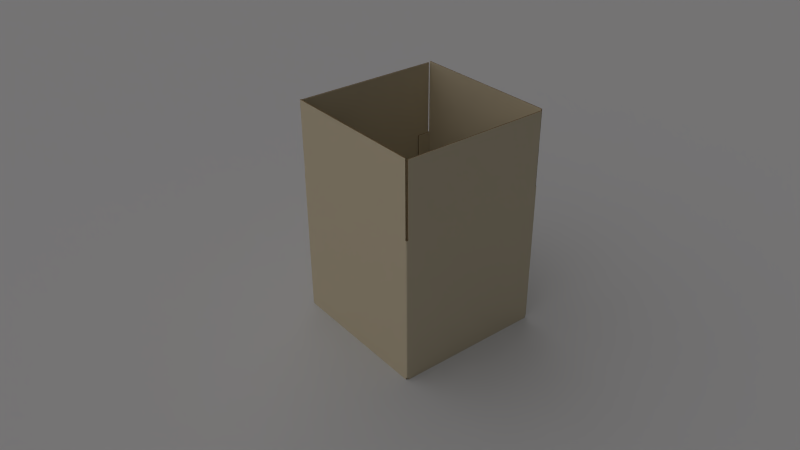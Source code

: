 # Source: Cardboard.blend  (saved by Blender 2.78.0; exported with 4.5.12 LTS)
import bpy
from mathutils import Matrix  # noqa: F401  (used for matrix-valued properties, if any)

bpy.ops.wm.read_factory_settings(use_empty=True)
scene = bpy.context.scene
scene.name = 'Scene'

# ---- collections
col_collection_1 = bpy.data.collections.new('Collection 1'); scene.collection.children.link(col_collection_1)
col_collection_2 = bpy.data.collections.new('Collection 2'); scene.collection.children.link(col_collection_2)
col_collection_3 = bpy.data.collections.new('Collection 3'); scene.collection.children.link(col_collection_3)
col_collection_20 = bpy.data.collections.new('Collection 20'); scene.collection.children.link(col_collection_20)
col_collection_20.hide_render = True
col_collection_20.hide_viewport = True

# ---- materials (node trees are filled in below, after node groups)
mat_cardboard_flat = bpy.data.materials.new('Cardboard Flat')
mat_cardboard_flat.alpha_threshold = 0.0
mat_cardboard_flat.use_transparent_shadow = False
mat_cardboard_flat.diffuse_color = (0.6267, 0.5621, 0.4136, 1.0)
mat_cardboard_flat.specular_color = (0.9811, 1.0, 0.9859)
mat_cardboard_flat.roughness = 0.5
mat_cardboard_flat.specular_intensity = 0.15
mat_cardboard_flat.line_color = (0.0, 0.0, 0.0, 1.0)
mat_cardboard_rim = bpy.data.materials.new('Cardboard Rim')
mat_cardboard_rim.alpha_threshold = 0.0
mat_cardboard_rim.use_transparent_shadow = False
mat_cardboard_rim.diffuse_color = (0.2395, 0.1693, 0.08889, 1.0)
mat_cardboard_rim.specular_color = (0.9811, 1.0, 0.9859)
mat_cardboard_rim.roughness = 0.5
mat_cardboard_rim.specular_intensity = 0.15
mat_cardboard_rim.line_color = (0.0, 0.0, 0.0, 1.0)
mat_material = bpy.data.materials.new('Material')
mat_material.alpha_threshold = 0.0
mat_material.use_transparent_shadow = False
mat_material.diffuse_color = (0.6764, 0.708, 0.7484, 1.0)
mat_material.roughness = 0.5
mat_material.specular_intensity = 0.09836
mat_material.line_color = (0.0, 0.0, 0.0, 1.0)
mat_wire = bpy.data.materials.new('Wire')
mat_wire.alpha_threshold = 0.0
mat_wire.use_transparent_shadow = False
mat_wire.preview_render_type = 'SHADERBALL'
mat_wire.diffuse_color = (0.0, 0.6201, 0.8, 1.0)
mat_wire.roughness = 0.5
mat_wire.specular_intensity = 0.0
mat_wire.line_color = (0.0, 0.0, 0.0, 1.0)

# ---- material node trees

# ---- world
world_world = bpy.data.worlds.new('World'); scene.world = world_world
world_world.color = (0.05088, 0.05088, 0.05088)
world_world.use_sun_shadow = False
world_world.sun_shadow_jitter_overblur = 0.0
world_world.cycles.sampling_method = 'NONE'
world_world.cycles.sample_map_resolution = 256

# ---- cameras
cam_camera = bpy.data.cameras.new('Camera')
cam_camera.clip_end = 100.0
cam_camera.lens = 35.0
cam_camera.sensor_width = 32.0
cam_camera.sensor_height = 18.0
cam_camera.dof.focus_distance = 0.0
cam_camera.dof.aperture_fstop = 128.0

# ---- lights
light_sun = bpy.data.lights.new('Sun', 'SUN')
light_sun.color = (1.0, 0.9211, 0.8687)
light_sun.transmission_factor = 0.0
light_sun.angle = 2.942
light_sun.energy = 1.0
light_sun.shadow_buffer_clip_start = 0.5
light_sun.shadow_soft_size = 10.0
light_sun.shadow_cascade_max_distance = 1000.0
light_sun.cycles.use_multiple_importance_sampling = False

# ---- meshes
me_cube_000 = bpy.data.meshes.new('Cube.000')
me_cube_000.from_pydata([(-1.983, 2.0, 5.942), (-2.017, 2.0, 5.942), (-2.017, -2.0, 3.983), (-1.983, 2.0, 3.983), (-2.017, 2.0, 3.983), (-1.983, -2.0, 3.983), (-2.017, -2.0, 5.942), (-1.983, -2.0, 5.942), (-2.017, -2.0, 4.0), (-1.983, -2.0, 4.0), (-1.983, -2.0, 3.934), (-2.017, -2.0, 3.934), (-2.017, 2.0, 4.0), (-1.983, 2.0, 4.0), (-1.983, 2.0, 3.934), (-2.017, 2.0, 3.934), (-1.983, -2.036, 3.934), (-2.011, -2.028, 3.934), (-1.983, 2.036, 3.934), (-2.008, 2.027, 3.934), (2.017, -2.0, 3.966), (2.017, 1.997, 5.942), (1.983, 1.997, 5.942), (1.983, -2.0, 3.983), (2.017, 1.997, 3.983), (1.983, 1.997, 3.983), (2.017, -2.0, 3.983), (1.983, -2.0, 5.942), (2.017, -2.0, 5.942), (1.983, -2.0, 4.0), (2.017, -2.0, 4.0), (2.017, -2.0, 3.934), (1.983, -2.0, 3.934), (1.983, 1.997, 4.0), (2.017, 1.997, 4.0), (2.017, 1.997, 3.934), (1.983, 1.997, 3.934), (2.006, -2.026, 3.934), (1.983, -2.036, 3.934), (1.983, 1.96, 5.942), (2.017, 1.96, 5.942), (1.983, 1.96, 4.0), (2.017, 1.96, 3.983), (2.017, 1.96, 4.0), (2.017, 1.96, 3.934), (1.983, 1.96, 3.983), (1.983, 1.96, 3.934), (1.983, 1.997, 3.966), (2.017, 1.997, 3.966), (1.983, -2.0, 3.966), (-1.965, -2.0, 5.912), (-1.965, -2.036, 5.912), (1.965, -2.036, 3.966), (1.965, -2.0, 3.966), (1.965, -2.0, 5.912), (1.965, -2.036, 5.912), (1.965, -2.036, 3.95), (1.965, -2.0, 3.95), (-2.017, 2.0, 3.966), (-1.983, -2.0, 3.966), (-1.965, -2.0, 3.966), (-1.965, -2.036, 3.966), (-2.017, -2.0, 3.966), (-1.983, 2.0, 3.966), (-1.965, -2.036, 3.95), (-1.965, -2.0, 3.95), (2.017, 1.96, 3.966), (1.983, 1.96, 3.966), (1.601, 1.997, 3.934), (1.601, 1.96, 3.934), (1.982, 2.0, 3.934), (1.982, 2.036, 3.934), (-1.966, 2.0, 3.951), (-1.966, 2.036, 3.951), (1.965, 2.0, 3.951), (1.965, 2.036, 3.951), (-1.966, 2.0, 3.967), (-1.966, 2.036, 3.967), (1.965, 2.0, 3.967), (1.965, 2.036, 3.967), (-1.966, 2.0, 5.91), (-1.966, 2.036, 5.91), (1.965, 2.0, 5.91), (1.965, 2.036, 5.91), (-2.017, 2.0, 3.991), (-1.983, 2.0, 3.991), (-1.983, -2.0, 3.991), (-2.017, -2.0, 3.991), (-1.983, -2.0, 3.975), (-2.017, 2.0, 3.975), (-1.983, 2.0, 3.975), (-2.017, -2.0, 3.975), (1.965, -2.0, 3.958), (1.965, -2.036, 3.958), (-1.965, -2.036, 3.958), (-1.965, -2.0, 3.958), (1.974, -2.036, 3.942), (-1.974, -2.036, 3.942), (1.974, -2.0, 3.942), (-1.974, -2.0, 3.942), (1.983, 1.997, 3.991), (2.017, 1.997, 3.991), (2.017, -2.0, 3.991), (1.983, -2.0, 3.991), (2.017, 1.96, 3.991), (1.983, 1.96, 3.991), (1.965, 2.036, 3.959), (1.965, 2.0, 3.959), (1.974, 2.0, 3.943), (-1.974, 2.0, 3.943), (-1.966, 2.036, 3.959), (-1.966, 2.0, 3.959), (-1.974, 2.036, 3.943), (1.974, 2.036, 3.943), (1.983, 1.96, 3.975), (2.017, 1.96, 3.975), (2.017, -2.0, 3.975), (1.983, 1.997, 3.975), (2.017, 1.997, 3.975), (1.983, -2.0, 3.975), (-1.983, 2.0, 0.06634), (1.983, -2.036, 0.06634), (-1.983, 2.036, 0.06634), (1.983, 1.997, 0.06634), (2.017, 1.96, 0.06634), (1.601, 1.997, 0.06634), (-1.983, 2.0, -1.942), (-2.017, 2.0, -1.942), (-2.017, -2.0, 0.01724), (-1.983, 2.0, 0.01724), (-2.017, 2.0, 0.01724), (-1.983, -2.0, 0.01724), (-2.017, -2.0, -1.942), (-1.983, -2.0, -1.942), (-2.017, -2.0, 0.0005922), (-1.983, -2.0, 0.0005922), (-1.983, -2.0, 0.06634), (-2.017, 2.0, 0.0005922), (-1.983, 2.0, 0.0005922), (-1.983, -2.036, 0.06634), (-2.011, -2.028, 0.06634), (-2.008, 2.027, 0.06634), (2.017, -2.0, 0.03393), (2.017, 1.997, -1.942), (1.983, 1.997, -1.942), (1.983, -2.0, 0.01724), (2.017, 1.997, 0.01724), (1.983, 1.997, 0.01724), (2.017, -2.0, 0.01724), (1.983, -2.0, -1.942), (2.017, -2.0, -1.942), (1.983, -2.0, 0.0005922), (2.017, -2.0, 0.0005922), (2.017, -2.0, 0.06634), (1.983, -2.0, 0.06634), (1.983, 1.997, 0.0005922), (2.017, 1.997, 0.0005922), (2.017, 1.997, 0.06634), (2.006, -2.026, 0.06634), (1.983, 1.96, -1.942), (2.017, 1.96, -1.942), (1.983, 1.96, 0.0005922), (2.017, 1.96, 0.01724), (2.017, 1.96, 0.0005922), (1.983, 1.96, 0.01724), (1.983, 1.96, 0.06634), (1.983, 1.997, 0.03393), (2.017, 1.997, 0.03393), (1.983, -2.0, 0.03393), (-1.965, -2.0, -1.911), (-1.965, -2.036, -1.911), (1.965, -2.036, 0.03401), (1.965, -2.0, 0.03401), (1.965, -2.0, -1.911), (1.965, -2.036, -1.911), (1.965, -2.036, 0.05001), (1.965, -2.0, 0.05001), (-2.017, 2.0, 0.03393), (-1.983, -2.0, 0.03393), (-1.965, -2.0, 0.03401), (-1.965, -2.036, 0.03401), (-2.017, -2.0, 0.03393), (-1.983, 2.0, 0.03393), (-1.965, -2.036, 0.05001), (-1.965, -2.0, 0.05001), (2.017, 1.96, 0.03393), (1.983, 1.96, 0.03393), (1.982, 2.0, 0.06634), (-1.966, 2.0, 0.04942), (-1.966, 2.036, 0.04942), (1.965, 2.0, 0.04942), (1.965, 2.036, 0.04942), (-1.966, 2.0, 0.03386), (-1.966, 2.036, 0.03386), (1.965, 2.0, 0.03386), (1.965, 2.036, 0.03386), (-1.966, 2.0, -1.91), (-1.966, 2.036, -1.91), (1.965, 2.0, -1.91), (1.965, 2.036, -1.91), (-2.017, 2.0, 0.008914), (-1.983, 2.0, 0.008914), (-1.983, -2.0, 0.008914), (-2.017, -2.0, 0.008914), (-1.983, -2.0, 0.02558), (-2.017, 2.0, 0.02558), (-1.983, 2.0, 0.02558), (-2.017, -2.0, 0.02558), (1.965, -2.0, 0.04201), (1.965, -2.036, 0.04201), (-1.965, -2.036, 0.04201), (-1.965, -2.0, 0.04201), (1.974, -2.036, 0.05818), (-1.974, -2.036, 0.05818), (1.974, -2.0, 0.05818), (-1.974, -2.0, 0.05818), (1.983, 1.997, 0.008914), (2.017, 1.997, 0.008914), (2.017, -2.0, 0.008914), (1.983, -2.0, 0.008914), (2.017, 1.96, 0.008914), (1.983, 1.96, 0.008914), (1.965, 2.036, 0.04164), (1.965, 2.0, 0.04164), (1.974, 2.0, 0.05788), (-1.974, 2.0, 0.05788), (-1.966, 2.036, 0.04164), (-1.966, 2.0, 0.04164), (-1.974, 2.036, 0.05788), (1.974, 2.036, 0.05788), (1.983, 1.96, 0.02558), (2.017, 1.96, 0.02558), (2.017, -2.0, 0.02558), (1.983, 1.997, 0.02558), (2.017, 1.997, 0.02558), (1.983, -2.0, 0.02558), (1.982, 2.036, 0.06634), (-2.017, 2.0, 0.06634), (-2.017, -2.0, 0.06634), (1.601, 1.96, 0.06634)], [], [(86, 5, 3, 85), (13, 12, 1, 0), (10, 59, 63, 14), (8, 6, 1, 12), (0, 1, 6, 7), (9, 7, 6, 8), (86, 9, 8, 87), (63, 58, 15, 14), (85, 84, 12, 13), (112, 113, 75, 73), (59, 10, 11, 62), (84, 4, 2, 87), (89, 4, 2, 91), (88, 5, 3, 90), (13, 0, 7, 9), (11, 10, 16, 17), (19, 18, 14, 15), (104, 42, 24, 101), (34, 33, 22, 21), (41, 39, 22, 33), (40, 39, 27, 28), (30, 28, 27, 29), (102, 30, 29, 103), (48, 47, 36, 35), (101, 100, 33, 34), (20, 31, 32, 49), (105, 45, 23, 103), (114, 45, 23, 119), (115, 42, 24, 118), (43, 40, 28, 30), (32, 31, 37, 38), (92, 95, 65, 57), (102, 26, 42, 104), (29, 27, 39, 41), (21, 22, 39, 40), (100, 25, 45, 105), (117, 25, 45, 114), (116, 26, 42, 115), (34, 21, 40, 43), (98, 99, 10, 32), (96, 98, 32, 38), (88, 59, 62, 91), (31, 20, 66, 44), (36, 47, 67, 46), (44, 66, 48, 35), (90, 89, 58, 63), (46, 67, 49, 32), (116, 20, 49, 119), (118, 117, 47, 48), (97, 96, 38, 16), (94, 95, 60, 61), (94, 93, 56, 64), (55, 54, 53, 52), (15, 58, 62, 11), (97, 99, 65, 64), (93, 92, 57, 56), (51, 50, 54, 55), (61, 60, 50, 51), (54, 50, 60, 53), (51, 55, 52, 61), (69, 68, 36, 46), (111, 110, 77, 76), (108, 109, 72, 74), (109, 112, 73, 72), (108, 113, 71, 70), (78, 76, 80, 82), (107, 106, 75, 74), (110, 106, 79, 77), (107, 111, 76, 78), (80, 81, 83, 82), (76, 77, 81, 80), (82, 83, 79, 78), (77, 79, 83, 81), (9, 86, 85, 13), (5, 86, 87, 2), (3, 4, 84, 85), (12, 84, 87, 8), (5, 88, 91, 2), (58, 89, 91, 62), (59, 88, 90, 63), (3, 4, 89, 90), (53, 60, 95, 92), (64, 65, 95, 94), (61, 52, 93, 94), (52, 53, 92, 93), (56, 57, 98, 96), (57, 65, 99, 98), (64, 56, 96, 97), (16, 10, 99, 97), (43, 104, 101, 34), (26, 102, 103, 23), (24, 25, 100, 101), (41, 105, 103, 29), (30, 102, 104, 43), (33, 100, 105, 41), (47, 117, 114, 67), (73, 75, 106, 110), (78, 79, 106, 107), (24, 25, 117, 118), (20, 116, 115, 66), (26, 116, 119, 23), (72, 73, 110, 111), (66, 115, 118, 48), (67, 114, 119, 49), (74, 72, 111, 107), (70, 14, 109, 108), (74, 75, 113, 108), (14, 18, 112, 109), (18, 71, 113, 112), (35, 157, 124, 44), (10, 136, 154, 32), (37, 158, 121, 38), (187, 120, 225, 224), (16, 139, 140, 17), (136, 178, 182, 120), (70, 187, 120, 14), (141, 122, 120, 237), (68, 125, 123, 36), (154, 153, 158, 121), (182, 177, 237, 120), (38, 121, 139, 16), (153, 142, 185, 124), (71, 236, 187, 70), (239, 69, 46, 165), (202, 131, 129, 201), (138, 137, 127, 126), (134, 132, 127, 137), (126, 127, 132, 133), (135, 133, 132, 134), (202, 135, 134, 203), (201, 200, 137, 138), (228, 229, 191, 189), (200, 130, 128, 203), (205, 130, 128, 207), (204, 131, 129, 206), (138, 126, 133, 135), (220, 162, 146, 217), (156, 155, 144, 143), (161, 159, 144, 155), (160, 159, 149, 150), (152, 150, 149, 151), (218, 152, 151, 219), (217, 216, 155, 156), (142, 153, 154, 168), (221, 164, 145, 219), (230, 164, 145, 235), (231, 162, 146, 234), (163, 160, 150, 152), (208, 211, 184, 176), (218, 148, 162, 220), (151, 149, 159, 161), (143, 144, 159, 160), (216, 147, 164, 221), (233, 147, 164, 230), (232, 148, 162, 231), (156, 143, 160, 163), (214, 215, 136, 154), (204, 178, 181, 207), (206, 205, 177, 182), (165, 186, 168, 154), (232, 142, 168, 235), (234, 233, 166, 167), (210, 211, 179, 180), (210, 209, 175, 183), (174, 173, 172, 171), (213, 215, 184, 183), (209, 208, 176, 175), (170, 169, 173, 174), (180, 179, 169, 170), (173, 169, 179, 172), (170, 174, 171, 180), (227, 226, 193, 192), (224, 225, 188, 190), (225, 228, 189, 188), (194, 192, 196, 198), (223, 222, 191, 190), (226, 222, 195, 193), (223, 227, 192, 194), (196, 197, 199, 198), (192, 193, 197, 196), (198, 199, 195, 194), (193, 195, 199, 197), (135, 202, 201, 138), (131, 202, 203, 128), (129, 130, 200, 201), (137, 200, 203, 134), (131, 204, 207, 128), (177, 205, 207, 181), (178, 204, 206, 182), (129, 130, 205, 206), (172, 179, 211, 208), (183, 184, 211, 210), (180, 171, 209, 210), (171, 172, 208, 209), (175, 176, 214, 212), (176, 184, 215, 214), (183, 175, 212, 213), (139, 136, 215, 213), (163, 220, 217, 156), (148, 218, 219, 145), (146, 147, 216, 217), (161, 221, 219, 151), (152, 218, 220, 163), (155, 216, 221, 161), (166, 233, 230, 186), (189, 191, 222, 226), (194, 195, 222, 223), (146, 147, 233, 234), (142, 232, 231, 185), (148, 232, 235, 145), (188, 189, 226, 227), (185, 231, 234, 167), (186, 230, 235, 168), (190, 188, 227, 223), (190, 191, 229, 224), (44, 124, 153, 31), (15, 237, 141, 19), (239, 125, 123, 165), (31, 153, 158, 37), (120, 122, 228, 225), (35, 36, 123, 157), (178, 136, 238, 181), (213, 212, 121, 139), (123, 166, 186, 165), (32, 154, 165, 46), (11, 238, 237, 15), (69, 239, 125, 68), (18, 122, 236, 71), (212, 214, 154, 121), (167, 166, 123, 157), (18, 19, 141, 122), (238, 136, 139, 140), (224, 229, 236, 187), (122, 236, 229, 228), (14, 120, 136, 10), (124, 185, 167, 157), (17, 140, 238, 11), (237, 177, 181, 238)])
me_cube_000.polygons.foreach_set('material_index', [0, 1, 0, 0, 1, 1, 1, 1, 1, 0, 1, 0, 0, 0, 0, 1, 1, 0, 1, 0, 1, 1, 1, 1, 1, 1, 0, 0, 0, 0, 1, 0, 0, 0, 1, 0, 0, 0, 0, 0, 1, 1, 0, 0, 0, 1, 0, 1, 1, 0, 1, 0, 1, 0, 1, 1, 1, 1, 0, 0, 1, 1, 0, 1, 1, 0, 1, 0, 0, 1, 1, 1, 0, 0, 1, 1, 0, 1, 0, 0, 1, 0, 1, 0, 1, 1, 0, 0, 1, 0, 1, 1, 0, 0, 0, 0, 0, 1, 1, 0, 1, 1, 0, 0, 0, 0, 1, 1, 0, 0, 0, 0, 0, 0, 0, 0, 1, 0, 1, 1, 0, 0, 1, 0, 0, 1, 0, 1, 1, 1, 1, 0, 0, 0, 0, 0, 0, 1, 0, 1, 1, 1, 1, 1, 0, 0, 0, 0, 0, 0, 0, 1, 0, 0, 0, 0, 0, 1, 1, 0, 1, 1, 1, 0, 1, 1, 1, 1, 1, 0, 0, 1, 0, 1, 0, 1, 0, 0, 1, 1, 1, 0, 0, 1, 1, 0, 1, 0, 0, 1, 0, 1, 0, 1, 1, 0, 0, 1, 0, 1, 1, 0, 0, 0, 0, 0, 1, 1, 0, 1, 1, 0, 0, 0, 1, 0, 0, 1, 0, 1, 1, 1, 0, 0, 0, 0, 1, 0, 1, 1, 0, 1, 1, 0, 0, 0, 0, 0])
_k = set([(2, 4), (2, 5), (3, 4), (3, 5), (23, 26), (23, 45), (24, 25), (24, 42), (25, 45), (26, 42), (56, 57), (56, 64), (57, 65), (64, 65), (72, 73), (72, 74), (73, 75), (74, 75), (128, 130), (128, 131), (129, 130), (129, 131), (145, 148), (145, 164), (146, 147), (146, 162), (147, 164), (148, 162), (175, 176), (175, 183), (176, 184), (183, 184), (188, 189), (188, 190), (189, 191), (190, 191)])
me_cube_000.attributes.new('sharp_edge', 'BOOLEAN', 'EDGE').data.foreach_set('value', [ (min(e.vertices), max(e.vertices)) in _k for e in me_cube_000.edges])
_uv = me_cube_000.uv_layers.new(name='UVMap')
_uv.uv.foreach_set('vector', [0.4083, 1.468, 0.4083, 1.464, -1.507, 1.464, -1.507, 1.468, -0.04233, 0.09628, -0.04233, 0.09685, -0.07435, 0.09678, -0.07435, 0.0962, 0.4083, 1.44, 0.4083, 1.456, -1.507, 1.456, -1.507, 1.44, 0.3842, 1.473, 0.3843, 2.413, -1.498, 2.413, -1.498, 1.473, -0.07435, 0.0962, -0.07435, 0.09678, -0.1403, 0.09676, -0.1403, 0.09619, -0.1723, 0.09628, -0.1403, 0.09619, -0.1403, 0.09676, -0.1723, 0.09685, -0.1724, 0.09628, -0.1723, 0.09628, -0.1723, 0.09685, -0.1724, 0.09685, -0.04178, 0.09628, -0.04178, 0.09685, -0.04124, 0.09686, -0.04124, 0.09628, -0.04219, 0.09628, -0.04219, 0.09685, -0.04233, 0.09685, -0.04233, 0.09628, -1.535, 1.445, -3.392, 1.445, -3.388, 1.449, -1.539, 1.449, -0.1728, 0.09628, -0.1734, 0.09628, -0.1734, 0.09686, -0.1728, 0.09685, -1.498, 1.469, -1.498, 1.465, 0.3842, 1.465, 0.3842, 1.469, -1.498, 1.461, -1.498, 1.465, 0.3842, 1.465, 0.3842, 1.461, 0.4083, 1.46, 0.4083, 1.464, -1.507, 1.464, -1.507, 1.46, -1.507, 1.472, -1.507, 2.402, 0.4083, 2.402, 0.4083, 1.472, -0.3452, 0.05726, -0.3447, 0.05726, -0.3447, 0.05786, -0.3452, 0.05786, -0.04521, 0.1878, -0.04611, 0.1878, -0.04608, 0.1887, -0.04518, 0.1887, 4.179, 1.469, 4.179, 1.465, 4.197, 1.465, 4.197, 1.469, -0.04233, 0.05705, -0.04233, 0.05762, -0.07442, 0.05775, -0.07442, 0.05717, 4.202, 1.471, 4.202, 2.401, 4.22, 2.401, 4.22, 1.471, -0.07503, 0.05717, -0.07503, 0.05775, -0.1406, 0.05767, -0.1405, 0.05709, -0.1727, 0.05704, -0.1405, 0.05709, -0.1406, 0.05767, -0.1727, 0.05762, -0.1728, 0.05704, -0.1727, 0.05704, -0.1727, 0.05762, -0.1728, 0.05762, -0.04178, 0.05705, -0.04178, 0.05762, -0.04124, 0.05762, -0.04124, 0.05704, -0.04219, 0.05705, -0.04219, 0.05762, -0.04233, 0.05762, -0.04233, 0.05705, -0.1732, 0.05704, -0.1738, 0.05704, -0.1738, 0.05762, -0.1732, 0.05762, 4.202, 1.467, 4.202, 1.463, 2.307, 1.464, 2.307, 1.468, 4.202, 1.459, 4.202, 1.463, 2.307, 1.464, 2.307, 1.459, 4.179, 1.461, 4.179, 1.465, 4.197, 1.465, 4.197, 1.461, 4.179, 1.473, 4.179, 2.413, 2.316, 2.413, 2.316, 1.473, -0.2135, 0.05726, -0.2129, 0.05726, -0.2129, 0.05786, -0.2135, 0.05786, 2.298, 1.452, 0.4168, 1.452, 0.4168, 1.448, 2.298, 1.448, 2.316, 1.469, 2.316, 1.465, 4.179, 1.465, 4.179, 1.469, 2.307, 1.472, 2.307, 2.402, 4.202, 2.401, 4.202, 1.471, -0.07442, 0.05717, -0.07442, 0.05775, -0.07503, 0.05775, -0.07503, 0.05717, 4.22, 1.467, 4.22, 1.463, 4.202, 1.463, 4.202, 1.467, 4.22, 1.459, 4.22, 1.463, 4.202, 1.463, 4.202, 1.459, 2.316, 1.461, 2.316, 1.465, 4.179, 1.465, 4.179, 1.461, 4.197, 1.473, 4.197, 2.413, 4.179, 2.413, 4.179, 1.473, 2.302, 1.444, 0.4126, 1.444, 0.4083, 1.44, 2.307, 1.44, -0.2137, 0.05786, -0.2137, 0.05726, -0.2135, 0.05726, -0.2135, 0.05786, -0.1727, 0.09628, -0.1728, 0.09628, -0.1728, 0.09685, -0.1727, 0.09685, 2.316, 1.441, 2.316, 1.457, 4.179, 1.457, 4.179, 1.441, 4.22, 1.44, 4.22, 1.455, 4.202, 1.455, 4.202, 1.44, 4.179, 1.441, 4.179, 1.457, 4.197, 1.457, 4.197, 1.441, -0.04191, 0.09628, -0.04191, 0.09685, -0.04178, 0.09685, -0.04178, 0.09628, 4.202, 1.44, 4.202, 1.455, 2.307, 1.455, 2.307, 1.44, -0.1731, 0.05704, -0.1732, 0.05704, -0.1732, 0.05762, -0.1731, 0.05762, -0.04192, 0.05705, -0.04191, 0.05762, -0.04178, 0.05762, -0.04178, 0.05705, 0.4217, 1.445, 2.279, 1.445, 2.283, 1.441, 0.4175, 1.441, -0.3441, 0.05786, -0.3441, 0.05726, -0.344, 0.05727, -0.344, 0.05786, 0.4259, 1.453, 2.275, 1.453, 2.275, 1.449, 0.4259, 1.449, -0.2464, 0.05796, -0.2465, 0.05737, -0.2142, 0.05726, -0.2142, 0.05786, -1.498, 1.441, -1.498, 1.457, 0.3842, 1.457, 0.3842, 1.441, -0.3445, 0.05786, -0.3445, 0.05726, -0.3443, 0.05726, -0.3443, 0.05786, -0.214, 0.05786, -0.214, 0.05726, -0.2139, 0.05726, -0.2139, 0.05786, -0.3117, 0.05796, -0.3117, 0.05736, -0.2465, 0.05737, -0.2464, 0.05796, -0.344, 0.05786, -0.344, 0.05727, -0.3117, 0.05736, -0.3117, 0.05796, 2.298, 2.387, 0.4168, 2.387, 0.4168, 1.455, 2.298, 1.455, 0.4259, 2.398, 2.275, 2.398, 2.275, 1.456, 0.4259, 1.456, -0.06283, 0.1449, -0.06283, 0.1458, -0.05307, 0.1458, -0.05308, 0.1448, -0.0469, 0.1888, -0.04693, 0.1878, -0.04713, 0.1879, -0.0471, 0.1888, -3.401, 1.444, -1.511, 1.444, -1.515, 1.448, -3.397, 1.448, -0.04639, 0.1888, -0.04642, 0.1878, -0.04673, 0.1878, -0.0467, 0.1888, -0.2525, 0.1929, -0.2525, 0.1918, -0.2529, 0.1918, -0.2529, 0.1929, -3.397, 1.456, -1.515, 1.456, -1.515, 2.386, -3.397, 2.386, -0.2519, 0.1929, -0.2519, 0.1919, -0.2522, 0.1919, -0.2522, 0.1929, -1.539, 1.453, -3.388, 1.453, -3.388, 1.457, -1.539, 1.457, -3.397, 1.452, -1.515, 1.452, -1.515, 1.456, -3.397, 1.456, -0.09728, 0.1902, -0.0973, 0.1892, -0.1998, 0.1916, -0.1997, 0.1925, -0.0471, 0.1888, -0.04713, 0.1879, -0.0973, 0.1892, -0.09728, 0.1902, -0.1997, 0.1925, -0.1998, 0.1916, -0.2517, 0.1919, -0.2517, 0.1929, -1.539, 1.457, -3.388, 1.457, -3.388, 2.397, -1.539, 2.397, 0.4083, 1.472, 0.4083, 1.468, -1.507, 1.468, -1.507, 1.472, -0.1726, 0.09628, -0.1724, 0.09628, -0.1724, 0.09685, -0.1726, 0.09685, -0.04205, 0.09628, -0.04205, 0.09685, -0.04219, 0.09685, -0.04219, 0.09628, -1.498, 1.473, -1.498, 1.469, 0.3842, 1.469, 0.3842, 1.473, -0.1726, 0.09628, -0.1727, 0.09628, -0.1727, 0.09685, -0.1726, 0.09685, -1.498, 1.457, -1.498, 1.461, 0.3842, 1.461, 0.3842, 1.457, 0.4083, 1.456, 0.4083, 1.46, -1.507, 1.46, -1.507, 1.456, -0.04205, 0.09628, -0.04205, 0.09685, -0.04191, 0.09685, -0.04191, 0.09628, 2.298, 1.455, 0.4168, 1.455, 0.4168, 1.452, 2.298, 1.452, -0.3443, 0.05786, -0.3443, 0.05726, -0.3441, 0.05726, -0.3441, 0.05786, 0.4259, 1.456, 2.275, 1.456, 2.275, 1.453, 0.4259, 1.453, -0.2142, 0.05786, -0.2142, 0.05726, -0.214, 0.05726, -0.214, 0.05786, -0.2139, 0.05786, -0.2139, 0.05726, -0.2137, 0.05726, -0.2137, 0.05786, 2.298, 1.448, 0.4168, 1.448, 0.4126, 1.444, 2.302, 1.444, 0.4259, 1.449, 2.275, 1.449, 2.279, 1.445, 0.4217, 1.445, -0.3447, 0.05786, -0.3447, 0.05726, -0.3445, 0.05726, -0.3445, 0.05786, 4.179, 1.473, 4.179, 1.469, 4.197, 1.469, 4.197, 1.473, -0.173, 0.05704, -0.1728, 0.05704, -0.1728, 0.05762, -0.173, 0.05762, -0.04205, 0.05705, -0.04205, 0.05762, -0.04219, 0.05762, -0.04219, 0.05705, 4.202, 1.471, 4.202, 1.467, 2.307, 1.468, 2.307, 1.472, 2.316, 1.473, 2.316, 1.469, 4.179, 1.469, 4.179, 1.473, 4.22, 1.471, 4.22, 1.467, 4.202, 1.467, 4.202, 1.471, 4.22, 1.455, 4.22, 1.459, 4.202, 1.459, 4.202, 1.455, -1.539, 1.449, -3.388, 1.449, -3.388, 1.453, -1.539, 1.453, -0.2517, 0.1929, -0.2517, 0.1919, -0.2519, 0.1919, -0.2519, 0.1929, -0.04205, 0.05705, -0.04205, 0.05762, -0.04191, 0.05762, -0.04192, 0.05705, 2.316, 1.457, 2.316, 1.461, 4.179, 1.461, 4.179, 1.457, -0.173, 0.05704, -0.1731, 0.05704, -0.1731, 0.05762, -0.173, 0.05762, -0.0467, 0.1888, -0.04673, 0.1878, -0.04693, 0.1878, -0.0469, 0.1888, 4.179, 1.457, 4.179, 1.461, 4.197, 1.461, 4.197, 1.457, 4.202, 1.455, 4.202, 1.459, 2.307, 1.459, 2.307, 1.455, -3.397, 1.448, -1.515, 1.448, -1.515, 1.452, -3.397, 1.452, -3.405, 1.44, -1.507, 1.44, -1.511, 1.444, -3.401, 1.444, -0.2522, 0.1929, -0.2522, 0.1919, -0.2525, 0.1918, -0.2525, 0.1929, -0.04608, 0.1887, -0.04611, 0.1878, -0.04642, 0.1878, -0.04639, 0.1888, -1.531, 1.441, -3.396, 1.441, -3.392, 1.445, -1.535, 1.445, 4.197, 1.441, 4.197, -0.4302, 4.179, -0.4302, 4.179, 1.441, 0.4083, 1.44, 0.4082, -0.4116, 2.306, -0.4117, 2.307, 1.44, 2.299, 1.441, 2.299, -0.4301, 2.283, -0.4302, 2.283, 1.441, -3.405, -0.4114, -1.507, -0.4115, -1.511, -0.4156, -3.401, -0.4155, 0.4175, 1.441, 0.4175, -0.4302, 0.4011, -0.4302, 0.4011, 1.441, 0.4082, -0.4116, 0.4082, -0.4271, -1.507, -0.427, -1.507, -0.4115, -3.405, 1.44, -3.405, -0.4114, -1.507, -0.4115, -1.507, 1.44, -0.378, 0.2175, -0.3765, 0.2174, -0.3765, 0.219, -0.378, 0.219, 4.392, 1.441, 4.392, -0.4302, 4.213, -0.4302, 4.213, 1.441, -0.0491, 0.1207, -0.04821, 0.1207, -0.0482, 0.1216, -0.04909, 0.1216, -0.2137, 0.01882, -0.2137, 0.01797, -0.2129, 0.01797, -0.2129, 0.01882, 2.283, 1.441, 2.283, -0.4302, 0.4175, -0.4302, 0.4175, 1.441, 2.316, -0.4301, 2.316, -0.4458, 4.179, -0.4459, 4.179, -0.4302, -0.2529, 0.1918, -0.3763, 0.187, -0.3763, 0.1882, -0.2529, 0.1929, 4.385, -0.4118, 4.385, 1.44, 4.202, 1.44, 4.202, -0.4118, 0.4082, -0.4391, 0.4082, -0.4351, -1.507, -0.435, -1.507, -0.4389, -0.2145, 0.01882, -0.2145, 0.01797, -0.2622, 0.01794, -0.2622, 0.01879, 0.3842, -0.4619, 0.3843, -1.402, -1.498, -1.402, -1.498, -0.462, -0.2622, 0.01879, -0.2622, 0.01794, -0.3603, 0.01794, -0.3603, 0.01879, -0.408, 0.01882, -0.3603, 0.01879, -0.3603, 0.01794, -0.408, 0.01797, -0.4082, 0.01882, -0.408, 0.01882, -0.408, 0.01797, -0.4082, 0.01797, -0.2143, 0.01882, -0.2143, 0.01797, -0.2145, 0.01797, -0.2145, 0.01882, -1.535, -0.4343, -3.392, -0.4343, -3.388, -0.4383, -1.539, -0.4383, -1.498, -0.4579, -1.498, -0.4539, 0.3842, -0.4539, 0.3842, -0.4579, -1.498, -0.4499, -1.498, -0.4539, 0.3842, -0.4539, 0.3842, -0.4499, 0.4082, -0.4311, 0.4082, -0.4351, -1.507, -0.435, -1.507, -0.431, -1.507, -0.4429, -1.507, -1.373, 0.4081, -1.373, 0.4082, -0.4431, 4.179, -0.458, 4.179, -0.454, 4.197, -0.454, 4.197, -0.458, -0.04234, 0.0186, -0.04233, 0.01802, -0.0746, 0.01794, -0.07461, 0.01852, 4.202, -0.4433, 4.202, -1.373, 4.22, -1.373, 4.22, -0.4433, -0.07523, 0.01852, -0.07523, 0.01794, -0.1411, 0.01798, -0.1411, 0.01856, -0.1734, 0.0186, -0.1411, 0.01856, -0.1411, 0.01798, -0.1734, 0.01802, -0.1735, 0.0186, -0.1734, 0.0186, -0.1734, 0.01802, -0.1735, 0.01802, -0.0422, 0.0186, -0.0422, 0.01802, -0.04233, 0.01802, -0.04234, 0.0186, -0.1739, 0.0186, -0.1745, 0.0186, -0.1745, 0.01802, -0.174, 0.01802, 4.202, -0.4393, 4.202, -0.4353, 2.306, -0.4353, 2.306, -0.4393, 4.202, -0.4313, 4.202, -0.4353, 2.306, -0.4353, 2.306, -0.4313, 4.179, -0.4499, 4.179, -0.454, 4.197, -0.454, 4.197, -0.4499, 4.179, -0.4621, 4.179, -1.402, 2.316, -1.402, 2.316, -0.4619, 2.298, -0.4233, 0.4167, -0.4232, 0.4167, -0.4194, 2.298, -0.4195, 2.316, -0.4579, 2.316, -0.4539, 4.179, -0.454, 4.179, -0.458, 2.306, -0.4434, 2.307, -1.373, 4.202, -1.373, 4.202, -0.4433, -0.07461, 0.01852, -0.0746, 0.01794, -0.07523, 0.01794, -0.07523, 0.01852, 4.22, -0.4393, 4.22, -0.4353, 4.202, -0.4353, 4.202, -0.4393, 4.22, -0.4313, 4.22, -0.4353, 4.202, -0.4353, 4.202, -0.4313, 2.316, -0.4499, 2.316, -0.4539, 4.179, -0.454, 4.179, -0.4499, 4.197, -0.4621, 4.197, -1.402, 4.179, -1.402, 4.179, -0.4621, 2.302, -0.4156, 0.4125, -0.4155, 0.4082, -0.4116, 2.306, -0.4117, -0.4086, 0.01882, -0.4088, 0.01882, -0.4088, 0.01797, -0.4086, 0.01797, -0.2139, 0.01882, -0.2139, 0.01797, -0.2137, 0.01797, -0.2137, 0.01882, 4.202, -0.4118, 4.202, -0.4273, 2.306, -0.4272, 2.306, -0.4117, -0.1738, 0.0186, -0.1739, 0.0186, -0.174, 0.01802, -0.1738, 0.01802, -0.04192, 0.0186, -0.04192, 0.01802, -0.04178, 0.01802, -0.04178, 0.0186, -0.2429, 0.1211, -0.2429, 0.1203, -0.2427, 0.1203, -0.2427, 0.1211, 0.4259, -0.4419, 2.275, -0.4418, 2.275, -0.438, 0.4259, -0.438, -0.09821, 0.1216, -0.09821, 0.1207, -0.0501, 0.1207, -0.0501, 0.1216, -0.2434, 0.1211, -0.2434, 0.1203, -0.2431, 0.1203, -0.2431, 0.1211, -0.0499, 0.1216, -0.04991, 0.1207, -0.04971, 0.1207, -0.0497, 0.1216, -0.1949, 0.1213, -0.1949, 0.1204, -0.09821, 0.1207, -0.09821, 0.1216, -0.2427, 0.1211, -0.2427, 0.1203, -0.1949, 0.1204, -0.1949, 0.1213, 2.298, -1.358, 0.4166, -1.358, 0.4167, -0.427, 2.298, -0.4271, 0.4259, -1.387, 2.275, -1.387, 2.275, -0.4457, 0.4259, -0.4457, -0.3751, 0.219, -0.3751, 0.2174, -0.3748, 0.2174, -0.3747, 0.219, -3.401, -0.4155, -1.511, -0.4156, -1.515, -0.4196, -3.397, -0.4195, -0.3759, 0.219, -0.376, 0.2174, -0.3754, 0.2174, -0.3754, 0.219, -3.397, -0.4269, -1.515, -0.427, -1.515, -1.358, -3.397, -1.357, -0.04565, 0.2149, -0.04563, 0.2135, -0.04534, 0.2135, -0.04536, 0.2148, -1.539, -0.4421, -3.388, -0.442, -3.388, -0.4458, -1.539, -0.4458, -3.397, -0.4232, -1.515, -0.4233, -1.515, -0.427, -3.397, -0.4269, -0.291, 0.2174, -0.291, 0.2159, -0.1244, 0.2135, -0.1244, 0.215, -0.3747, 0.219, -0.3748, 0.2174, -0.291, 0.2159, -0.291, 0.2174, -0.1244, 0.215, -0.1244, 0.2135, -0.04594, 0.2135, -0.04594, 0.2149, -1.539, -0.4458, -3.388, -0.4458, -3.388, -1.386, -1.539, -1.386, 0.4082, -0.4431, 0.4082, -0.4391, -1.507, -0.4389, -1.507, -0.4429, -0.4084, 0.01882, -0.4082, 0.01882, -0.4082, 0.01797, -0.4084, 0.01797, -0.2141, 0.01882, -0.2141, 0.01797, -0.2143, 0.01797, -0.2143, 0.01882, -1.498, -0.462, -1.498, -0.4579, 0.3842, -0.4579, 0.3842, -0.4619, -0.4084, 0.01882, -0.4086, 0.01882, -0.4086, 0.01797, -0.4084, 0.01797, -1.498, -0.4458, -1.498, -0.4499, 0.3842, -0.4499, 0.3842, -0.4458, 0.4082, -0.4271, 0.4082, -0.4311, -1.507, -0.431, -1.507, -0.427, -0.2141, 0.01882, -0.2141, 0.01797, -0.2139, 0.01797, -0.2139, 0.01882, 2.298, -0.4271, 0.4167, -0.427, 0.4167, -0.4232, 2.298, -0.4233, -0.2431, 0.1211, -0.2431, 0.1203, -0.2429, 0.1203, -0.2429, 0.1211, 0.4259, -0.4457, 2.275, -0.4457, 2.275, -0.4418, 0.4259, -0.4419, -0.0501, 0.1216, -0.0501, 0.1207, -0.04991, 0.1207, -0.0499, 0.1216, -0.0497, 0.1216, -0.04971, 0.1207, -0.0494, 0.1207, -0.0494, 0.1216, 2.298, -0.4195, 0.4167, -0.4194, 0.4125, -0.4155, 2.302, -0.4156, 0.4259, -0.438, 2.275, -0.438, 2.279, -0.4341, 0.4217, -0.4341, -0.2437, 0.1211, -0.2437, 0.1203, -0.2434, 0.1203, -0.2434, 0.1211, 4.179, -0.4621, 4.179, -0.458, 4.197, -0.458, 4.197, -0.4621, -0.1737, 0.0186, -0.1735, 0.0186, -0.1735, 0.01802, -0.1737, 0.01802, -0.04206, 0.0186, -0.04206, 0.01802, -0.0422, 0.01802, -0.0422, 0.0186, 4.202, -0.4433, 4.202, -0.4393, 2.306, -0.4393, 2.306, -0.4434, 2.316, -0.4619, 2.316, -0.4579, 4.179, -0.458, 4.179, -0.4621, 4.22, -0.4433, 4.22, -0.4393, 4.202, -0.4393, 4.202, -0.4433, 4.22, -0.4273, 4.22, -0.4313, 4.202, -0.4313, 4.202, -0.4273, -1.539, -0.4383, -3.388, -0.4383, -3.388, -0.442, -1.539, -0.4421, -0.04594, 0.2149, -0.04594, 0.2135, -0.04563, 0.2135, -0.04565, 0.2149, -0.04206, 0.0186, -0.04206, 0.01802, -0.04192, 0.01802, -0.04192, 0.0186, 2.316, -0.4458, 2.316, -0.4499, 4.179, -0.4499, 4.179, -0.4459, -0.1737, 0.0186, -0.1738, 0.0186, -0.1738, 0.01802, -0.1737, 0.01802, -0.3754, 0.219, -0.3754, 0.2174, -0.3751, 0.2174, -0.3751, 0.219, 4.179, -0.4459, 4.179, -0.4499, 4.197, -0.4499, 4.197, -0.4459, 4.202, -0.4273, 4.202, -0.4313, 2.306, -0.4313, 2.306, -0.4272, -3.397, -0.4195, -1.515, -0.4196, -1.515, -0.4233, -3.397, -0.4232, -0.04536, 0.2148, -0.04534, 0.2135, -0.04491, 0.2136, -0.04495, 0.2148, 4.179, 1.441, 4.179, -0.4302, 2.316, -0.4301, 2.316, 1.441, -1.498, 1.441, -1.498, -0.4302, -1.514, -0.4302, -1.514, 1.441, -0.1618, 0.1454, -0.1618, 0.1463, -0.1716, 0.1463, -0.1716, 0.1454, 2.316, 1.441, 2.316, -0.4301, 2.299, -0.4301, 2.299, 1.441, -0.3765, 0.219, -0.3765, 0.2174, -0.376, 0.2174, -0.3759, 0.219, 4.197, 1.441, 4.213, 1.441, 4.213, -0.4302, 4.197, -0.4302, -0.4088, 0.01882, -0.4096, 0.01882, -0.4096, 0.01797, -0.4088, 0.01797, 0.4217, -0.4341, 2.279, -0.4341, 2.283, -0.4302, 0.4175, -0.4302, 4.22, -0.4118, 4.22, -0.4273, 4.202, -0.4273, 4.202, -0.4118, 2.307, 1.44, 2.306, -0.4117, 4.202, -0.4118, 4.202, 1.44, 0.3842, 1.441, 0.3842, -0.4302, -1.498, -0.4302, -1.498, 1.441, -0.06283, 0.1449, -0.1618, 0.1454, -0.1618, 0.1463, -0.06283, 0.1458, -1.531, 1.441, -1.531, -0.4302, -3.396, -0.4301, -3.396, 1.441, -0.0494, 0.1216, -0.0494, 0.1207, -0.0491, 0.1207, -0.04909, 0.1216, -0.04178, 0.0186, -0.04178, 0.01802, -0.04124, 0.01802, -0.04124, 0.0186, -1.531, 1.441, -1.514, 1.441, -1.514, -0.4302, -1.531, -0.4302, -0.2446, 0.1203, -0.2437, 0.1203, -0.2437, 0.1211, -0.2446, 0.1211, -0.04495, 0.2148, -0.04491, 0.2136, -0.04451, 0.2136, -0.04455, 0.2148, -1.531, -0.4302, -3.396, -0.4301, -3.392, -0.4343, -1.535, -0.4343, -1.507, 1.44, -1.507, -0.4115, 0.4082, -0.4116, 0.4083, 1.44, 4.179, -0.4302, 4.179, -0.4459, 4.197, -0.4459, 4.197, -0.4302, 0.4011, 1.441, 0.4011, -0.4302, 0.3842, -0.4302, 0.3842, 1.441, -1.498, -0.4302, -1.498, -0.4458, 0.3842, -0.4458, 0.3842, -0.4302])
_uv.active_render = True
_uv = me_cube_000.uv_layers.new(name='UVRim')
_uv.uv.foreach_set('vector', [0.2804, 0.2138, 0.2804, 0.2135, 0.1492, 0.2135, 0.1492, 0.2138, -4.351, 0.5432, -4.351, 0.443, -1.66, 0.443, -1.66, 0.5432, 0.2804, 0.2119, 0.2804, 0.213, 0.1492, 0.213, 0.1492, 0.2119, 0.28, 0.2016, 0.28, 0.2515, 0.1773, 0.2515, 0.1773, 0.2016, -4.349, 0.5432, -4.349, 0.443, 1.191, 0.443, 1.191, 0.5432, -1.68, 0.5432, -4.369, 0.5432, -4.369, 0.443, -1.68, 0.443, -4.961, 0.5426, -4.973, 0.5426, -4.973, 0.4428, -4.961, 0.4428, -7.752, 0.5426, -7.752, 0.4428, -7.797, 0.4428, -7.797, 0.5426, -7.718, 0.5426, -7.718, 0.4428, -7.706, 0.4428, -7.706, 0.5426, 0.1752, 0.2001, 0.07384, 0.2001, 0.07406, 0.2004, 0.175, 0.2004, -4.927, 0.5426, -4.882, 0.5426, -4.882, 0.4428, -4.927, 0.4428, 0.1773, 0.2014, 0.1773, 0.2012, 0.28, 0.2012, 0.28, 0.2014, 0.1773, 0.201, 0.1773, 0.2012, 0.28, 0.2012, 0.28, 0.201, 0.2804, 0.2132, 0.2804, 0.2135, 0.1492, 0.2135, 0.1492, 0.2132, 0.1492, 0.2141, 0.1492, 0.2778, 0.2804, 0.2778, 0.2804, 0.2141, -7.503, 0.5426, -7.551, 0.5426, -7.551, 0.4428, -7.503, 0.4428, -8.449, 0.5426, -8.374, 0.5426, -8.376, 0.4428, -8.451, 0.4428, 0.4871, 0.2014, 0.4871, 0.2012, 0.4881, 0.2012, 0.4881, 0.2014, -4.364, 0.5432, -4.364, 0.443, -1.667, 0.443, -1.667, 0.5432, 0.5402, 0.2141, 0.5402, 0.2778, 0.5415, 0.2777, 0.5414, 0.2141, -4.354, 0.5432, -4.354, 0.443, 1.151, 0.443, 1.151, 0.5432, -1.664, 0.5432, -4.365, 0.5432, -4.365, 0.443, -1.664, 0.443, -4.526, 0.5426, -4.538, 0.5426, -4.538, 0.4428, -4.526, 0.4428, -5.329, 0.5426, -5.329, 0.4428, -5.374, 0.4428, -5.374, 0.5426, -5.295, 0.5426, -5.295, 0.4428, -5.283, 0.4428, -5.283, 0.5426, -4.492, 0.5426, -4.447, 0.5426, -4.447, 0.4428, -4.492, 0.4428, 0.5402, 0.2138, 0.5402, 0.2135, 0.4104, 0.2135, 0.4104, 0.2138, 0.5402, 0.2132, 0.5402, 0.2135, 0.4104, 0.2135, 0.4104, 0.2132, 0.4871, 0.201, 0.4871, 0.2012, 0.4881, 0.2012, 0.4881, 0.201, 0.4871, 0.2016, 0.4871, 0.2515, 0.3854, 0.2515, 0.3854, 0.2016, -5.124, 0.5426, -5.173, 0.5426, -5.173, 0.4428, -5.124, 0.4428, 0.4098, 0.2127, 0.281, 0.2127, 0.281, 0.2124, 0.4098, 0.2124, 0.3854, 0.2014, 0.3854, 0.2012, 0.4871, 0.2012, 0.4871, 0.2014, 0.4104, 0.2141, 0.4104, 0.2778, 0.5402, 0.2778, 0.5402, 0.2141, -7.943, 0.5426, -7.943, 0.4428, -7.891, 0.4428, -7.891, 0.5426, 0.5414, 0.2138, 0.5414, 0.2135, 0.5402, 0.2135, 0.5402, 0.2138, 0.5414, 0.2132, 0.5414, 0.2135, 0.5402, 0.2135, 0.5402, 0.2132, 0.3854, 0.201, 0.3854, 0.2012, 0.4871, 0.2012, 0.4871, 0.201, 0.4881, 0.2016, 0.4881, 0.2515, 0.4871, 0.2515, 0.4871, 0.2016, 0.4101, 0.2122, 0.2807, 0.2122, 0.2804, 0.2119, 0.4104, 0.2119, -5.107, 0.4428, -5.107, 0.5426, -5.124, 0.5426, -5.124, 0.4428, -4.938, 0.5426, -4.927, 0.5426, -4.927, 0.4428, -4.938, 0.4428, 0.3854, 0.1999, 0.3854, 0.2007, 0.4871, 0.2007, 0.4871, 0.1999, 0.5414, 0.2119, 0.5414, 0.213, 0.5402, 0.213, 0.5402, 0.2119, 0.4871, 0.1999, 0.4871, 0.2007, 0.4881, 0.2007, 0.4881, 0.1999, -7.741, 0.5426, -7.741, 0.4428, -7.752, 0.4428, -7.752, 0.5426, 0.5402, 0.2119, 0.5402, 0.213, 0.4104, 0.213, 0.4104, 0.2119, -4.503, 0.5426, -4.492, 0.5426, -4.492, 0.4428, -4.503, 0.4428, -5.318, 0.5426, -5.318, 0.4428, -5.329, 0.4428, -5.329, 0.5426, 0.282, 0.2001, 0.3834, 0.2001, 0.3836, 0.1999, 0.2818, 0.1999, -7.596, 0.4428, -7.596, 0.5426, -7.607, 0.5426, -7.607, 0.4428, 0.2823, 0.2005, 0.3832, 0.2005, 0.3832, 0.2003, 0.2823, 0.2003, -1.639, 0.443, -1.639, 0.5432, -4.351, 0.5432, -4.351, 0.443, 0.1773, 0.1999, 0.1773, 0.2007, 0.28, 0.2007, 0.28, 0.1999, -7.568, 0.4428, -7.568, 0.5426, -7.585, 0.5426, -7.585, 0.4428, -5.079, 0.4428, -5.079, 0.5426, -5.09, 0.5426, -5.09, 0.4428, 1.149, 0.443, 1.149, 0.5432, -4.333, 0.5432, -4.333, 0.443, -1.654, 0.443, -1.654, 0.5432, -4.368, 0.5432, -4.368, 0.443, 0.4098, 0.2767, 0.281, 0.2767, 0.281, 0.213, 0.4098, 0.213, 0.2823, 0.2507, 0.3832, 0.2507, 0.3832, 0.2007, 0.2823, 0.2007, -3.516, 0.5432, -3.517, 0.443, -4.336, 0.443, -4.336, 0.5432, -8.307, 0.4428, -8.305, 0.5426, -8.288, 0.5426, -8.29, 0.4428, 0.01951, 0.2122, 0.1489, 0.2122, 0.1487, 0.2125, 0.01978, 0.2125, -8.35, 0.4428, -8.348, 0.5426, -8.322, 0.5426, -8.324, 0.4428, -8.578, 0.4428, -8.58, 0.5426, -8.55, 0.5426, -8.546, 0.4428, 0.01978, 0.213, 0.1487, 0.213, 0.1487, 0.2767, 0.01979, 0.2767, -8.628, 0.4428, -8.629, 0.5426, -8.61, 0.5426, -8.609, 0.4428, 0.175, 0.2005, 0.07406, 0.2005, 0.07406, 0.2007, 0.175, 0.2007, 0.01978, 0.2127, 0.1487, 0.2127, 0.1487, 0.213, 0.01978, 0.213, -4.367, 0.443, -4.379, 0.5432, 4.249, 0.5432, 4.263, 0.443, -4.332, 0.443, -4.344, 0.5432, -0.1157, 0.5432, -0.1034, 0.443, -4.37, 0.443, -4.373, 0.5432, -0.00576, 0.5432, -0.001643, 0.443, 0.175, 0.2007, 0.07406, 0.2007, 0.07406, 0.2507, 0.175, 0.2507, 0.2804, 0.2141, 0.2804, 0.2138, 0.1492, 0.2138, 0.1492, 0.2141, -4.95, 0.5426, -4.961, 0.5426, -4.961, 0.4428, -4.95, 0.4428, -7.729, 0.5426, -7.729, 0.4428, -7.718, 0.4428, -7.718, 0.5426, 0.1773, 0.2016, 0.1773, 0.2014, 0.28, 0.2014, 0.28, 0.2016, -4.95, 0.5426, -4.938, 0.5426, -4.938, 0.4428, -4.95, 0.4428, 0.1773, 0.2007, 0.1773, 0.201, 0.28, 0.201, 0.28, 0.2007, 0.2804, 0.213, 0.2804, 0.2132, 0.1492, 0.2132, 0.1492, 0.213, -7.729, 0.5426, -7.729, 0.4428, -7.741, 0.4428, -7.741, 0.5426, 0.4098, 0.213, 0.281, 0.213, 0.281, 0.2127, 0.4098, 0.2127, -7.585, 0.4428, -7.585, 0.5426, -7.596, 0.5426, -7.596, 0.4428, 0.2823, 0.2007, 0.3832, 0.2007, 0.3832, 0.2005, 0.2823, 0.2005, -5.068, 0.4428, -5.068, 0.5426, -5.079, 0.5426, -5.079, 0.4428, -5.09, 0.4428, -5.09, 0.5426, -5.107, 0.5426, -5.107, 0.4428, 0.4098, 0.2124, 0.281, 0.2124, 0.2807, 0.2122, 0.4101, 0.2122, 0.2823, 0.2003, 0.3832, 0.2003, 0.3834, 0.2001, 0.282, 0.2001, -7.551, 0.4428, -7.551, 0.5426, -7.568, 0.5426, -7.568, 0.4428, 0.4871, 0.2016, 0.4871, 0.2014, 0.4881, 0.2014, 0.4881, 0.2016, -4.515, 0.5426, -4.526, 0.5426, -4.526, 0.4428, -4.515, 0.4428, -5.306, 0.5426, -5.306, 0.4428, -5.295, 0.4428, -5.295, 0.5426, 0.5402, 0.2141, 0.5402, 0.2138, 0.4104, 0.2138, 0.4104, 0.2141, 0.3854, 0.2016, 0.3854, 0.2014, 0.4871, 0.2014, 0.4871, 0.2016, 0.5414, 0.2141, 0.5414, 0.2138, 0.5402, 0.2138, 0.5402, 0.2141, 0.5414, 0.213, 0.5414, 0.2132, 0.5402, 0.2132, 0.5402, 0.213, 0.175, 0.2004, 0.07406, 0.2004, 0.07406, 0.2005, 0.175, 0.2005, -8.646, 0.4428, -8.646, 0.5426, -8.629, 0.5426, -8.628, 0.4428, -5.306, 0.5426, -5.306, 0.4428, -5.318, 0.4428, -5.318, 0.5426, 0.3854, 0.2007, 0.3854, 0.201, 0.4871, 0.201, 0.4871, 0.2007, -4.515, 0.5426, -4.503, 0.5426, -4.503, 0.4428, -4.515, 0.4428, -8.324, 0.4428, -8.322, 0.5426, -8.305, 0.5426, -8.307, 0.4428, 0.4871, 0.2007, 0.4871, 0.201, 0.4881, 0.201, 0.4881, 0.2007, 0.5402, 0.213, 0.5402, 0.2132, 0.4104, 0.2132, 0.4104, 0.213, 0.01978, 0.2125, 0.1487, 0.2125, 0.1487, 0.2127, 0.01978, 0.2127, 0.01923, 0.2119, 0.1492, 0.2119, 0.1489, 0.2122, 0.01951, 0.2122, -8.609, 0.4428, -8.61, 0.5426, -8.58, 0.5426, -8.578, 0.4428, -8.376, 0.4428, -8.374, 0.5426, -8.348, 0.5426, -8.35, 0.4428, 0.1754, 0.1999, 0.07362, 0.1999, 0.07384, 0.2001, 0.1752, 0.2001, 0.4881, 0.1999, 0.4881, 0.1006, 0.4871, 0.1006, 0.4871, 0.1999, 0.2804, 0.2119, 0.2804, 0.08509, 0.4104, 0.08508, 0.4104, 0.2119, 0.3845, 0.1999, 0.3845, 0.1006, 0.3836, 0.1006, 0.3836, 0.1999, 0.01922, 0.0851, 0.1492, 0.0851, 0.1489, 0.08482, 0.0195, 0.08482, 0.2818, 0.1999, 0.2818, 0.1006, 0.2809, 0.1006, 0.2809, 0.1999, 0.2804, 0.08509, 0.2804, 0.08403, 0.1492, 0.08403, 0.1492, 0.0851, 0.01923, 0.2119, 0.01922, 0.0851, 0.1492, 0.0851, 0.1492, 0.2119, -5.745, 0.5426, -5.871, 0.5426, -5.873, 0.4428, -5.747, 0.4428, 0.4988, 0.1999, 0.4988, 0.1006, 0.489, 0.1006, 0.489, 0.1999, -5.564, 0.5426, -5.638, 0.5426, -5.639, 0.4428, -5.564, 0.4428, -4.717, 0.4428, -4.717, 0.5426, -4.784, 0.5426, -4.784, 0.4428, 0.3836, 0.1999, 0.3836, 0.1006, 0.2818, 0.1006, 0.2818, 0.1999, 0.3854, 0.1006, 0.3854, 0.09976, 0.4871, 0.09975, 0.4871, 0.1006, -4.335, 0.5432, 6.042, 0.5432, 6.042, 0.443, -4.336, 0.443, 0.5527, 0.08508, 0.5527, 0.2119, 0.5402, 0.2119, 0.5402, 0.08508, 0.2804, 0.08321, 0.2804, 0.08348, 0.1492, 0.08349, 0.1492, 0.08322, -4.329, 0.443, -4.329, 0.5432, -0.3277, 0.5432, -0.3277, 0.443, 0.28, 0.0989, 0.28, 0.04901, 0.1773, 0.04901, 0.1773, 0.0989, -4.334, 0.443, -4.334, 0.5432, 3.912, 0.5432, 3.912, 0.443, -0.3363, 0.443, -4.342, 0.443, -4.342, 0.5432, -0.3362, 0.5432, -6.491, 0.4428, -6.509, 0.4428, -6.509, 0.5426, -6.491, 0.5426, -4.666, 0.4428, -4.666, 0.5426, -4.648, 0.5426, -4.648, 0.4428, 0.1752, 0.1004, 0.07384, 0.1004, 0.07406, 0.1002, 0.175, 0.1002, 0.1773, 0.09911, 0.1773, 0.09933, 0.28, 0.09933, 0.28, 0.09912, 0.1773, 0.09954, 0.1773, 0.09933, 0.28, 0.09933, 0.28, 0.09954, 0.2804, 0.08375, 0.2804, 0.08348, 0.1492, 0.08349, 0.1492, 0.08376, 0.1492, 0.08295, 0.1492, 0.01925, 0.2804, 0.01924, 0.2804, 0.08293, 0.4871, 0.09911, 0.4871, 0.09932, 0.4881, 0.09932, 0.4881, 0.09911, -4.37, 0.443, -4.37, 0.5432, -1.658, 0.5432, -1.658, 0.443, 0.5402, 0.08292, 0.5402, 0.01923, 0.5414, 0.01923, 0.5414, 0.08292, -4.346, 0.443, -4.346, 0.5432, 1.188, 0.5432, 1.188, 0.443, -1.644, 0.443, -4.36, 0.443, -4.36, 0.5432, -1.644, 0.5432, -6.265, 0.4428, -6.277, 0.4428, -6.277, 0.5426, -6.265, 0.5426, -7.255, 0.4428, -7.255, 0.5426, -7.244, 0.5426, -7.244, 0.4428, -6.23, 0.4428, -6.185, 0.4428, -6.185, 0.5426, -6.23, 0.5426, 0.5402, 0.0832, 0.5402, 0.08347, 0.4104, 0.08347, 0.4104, 0.08319, 0.5402, 0.08374, 0.5402, 0.08347, 0.4104, 0.08347, 0.4104, 0.08375, 0.4871, 0.09954, 0.4871, 0.09932, 0.4881, 0.09932, 0.4881, 0.09954, 0.4871, 0.09889, 0.4871, 0.049, 0.3854, 0.04901, 0.3854, 0.0989, 0.4098, 0.08429, 0.281, 0.0843, 0.281, 0.08456, 0.4098, 0.08455, 0.3854, 0.09911, 0.3854, 0.09933, 0.4871, 0.09932, 0.4871, 0.09911, 0.4104, 0.08292, 0.4104, 0.01922, 0.5402, 0.01923, 0.5402, 0.08292, -6.705, 0.4428, -6.705, 0.5426, -6.653, 0.5426, -6.653, 0.4428, 0.5414, 0.0832, 0.5414, 0.08347, 0.5402, 0.08347, 0.5402, 0.0832, 0.5414, 0.08374, 0.5414, 0.08347, 0.5402, 0.08347, 0.5402, 0.08374, 0.3854, 0.09954, 0.3854, 0.09933, 0.4871, 0.09932, 0.4871, 0.09954, 0.4881, 0.09889, 0.4881, 0.049, 0.4871, 0.049, 0.4871, 0.09889, 0.4101, 0.08482, 0.2807, 0.08482, 0.2804, 0.08509, 0.4104, 0.08508, -6.457, 0.4428, -6.44, 0.4428, -6.44, 0.5426, -6.457, 0.5426, -4.7, 0.4428, -4.7, 0.5426, -4.717, 0.5426, -4.717, 0.4428, 0.5402, 0.08508, 0.5402, 0.08402, 0.4104, 0.08402, 0.4104, 0.08508, -6.242, 0.4428, -6.23, 0.4428, -6.23, 0.5426, -6.242, 0.5426, -7.278, 0.4428, -7.279, 0.5426, -7.29, 0.5426, -7.29, 0.4428, -8.171, 0.4428, -8.171, 0.5426, -8.188, 0.5426, -8.187, 0.4428, 0.2823, 0.09997, 0.3832, 0.09997, 0.3832, 0.1002, 0.2823, 0.1002, -0.3303, 0.443, -0.3305, 0.5432, -4.373, 0.5432, -4.373, 0.443, -8.129, 0.4428, -8.13, 0.5426, -8.155, 0.5426, -8.154, 0.4428, -5.496, 0.4428, -5.496, 0.5426, -5.512, 0.5426, -5.513, 0.4428, 3.753, 0.443, 3.754, 0.5432, -4.373, 0.5432, -4.375, 0.443, -0.3501, 0.443, -0.3503, 0.5432, -4.367, 0.5432, -4.367, 0.443, 0.4098, 0.02025, 0.281, 0.02026, 0.281, 0.08404, 0.4098, 0.08403, 0.2823, 0.04981, 0.3832, 0.04981, 0.3832, 0.09976, 0.2823, 0.09976, -5.989, 0.4428, -5.986, 0.5426, -6.014, 0.5426, -6.017, 0.4428, 0.0195, 0.08482, 0.1489, 0.08482, 0.1487, 0.08454, 0.01978, 0.08455, -5.917, 0.4428, -5.915, 0.5426, -5.958, 0.5426, -5.96, 0.4428, 0.01978, 0.08404, 0.1487, 0.08404, 0.1487, 0.0203, 0.01977, 0.02031, -6.911, 0.4428, -6.912, 0.5426, -6.936, 0.5426, -6.934, 0.4428, 0.175, 0.09996, 0.07406, 0.09996, 0.07406, 0.09976, 0.175, 0.09976, 0.01978, 0.0843, 0.1487, 0.08429, 0.1487, 0.08404, 0.01978, 0.08404, 9.623, 0.443, 9.611, 0.5432, -4.403, 0.5432, -4.39, 0.443, 2.679, 0.443, 2.662, 0.5432, -4.387, 0.5432, -4.371, 0.443, 2.215, 0.443, 2.216, 0.5432, -4.374, 0.5432, -4.374, 0.443, 0.175, 0.09976, 0.07406, 0.09976, 0.07406, 0.04984, 0.175, 0.04984, 0.2804, 0.08293, 0.2804, 0.08321, 0.1492, 0.08322, 0.1492, 0.08295, -6.474, 0.4428, -6.491, 0.4428, -6.491, 0.5426, -6.474, 0.5426, -4.683, 0.4428, -4.683, 0.5426, -4.666, 0.5426, -4.666, 0.4428, 0.1773, 0.0989, 0.1773, 0.09911, 0.28, 0.09912, 0.28, 0.0989, -6.474, 0.4428, -6.457, 0.4428, -6.457, 0.5426, -6.474, 0.5426, 0.1773, 0.09975, 0.1773, 0.09954, 0.28, 0.09954, 0.28, 0.09975, 0.2804, 0.08403, 0.2804, 0.08375, 0.1492, 0.08376, 0.1492, 0.08403, -4.683, 0.4428, -4.683, 0.5426, -4.7, 0.5426, -4.7, 0.4428, 0.4098, 0.08403, 0.281, 0.08404, 0.281, 0.0843, 0.4098, 0.08429, -8.154, 0.4428, -8.155, 0.5426, -8.171, 0.5426, -8.171, 0.4428, 0.2823, 0.09976, 0.3832, 0.09976, 0.3832, 0.09997, 0.2823, 0.09997, -5.479, 0.4428, -5.479, 0.5426, -5.496, 0.5426, -5.496, 0.4428, -5.513, 0.4428, -5.512, 0.5426, -5.538, 0.5426, -5.539, 0.4428, 0.4098, 0.08455, 0.281, 0.08456, 0.2807, 0.08482, 0.4101, 0.08482, 0.2823, 0.1002, 0.3832, 0.1002, 0.3834, 0.1004, 0.282, 0.1004, -8.104, 0.4428, -8.105, 0.5426, -8.13, 0.5426, -8.129, 0.4428, 0.4871, 0.09889, 0.4871, 0.09911, 0.4881, 0.09911, 0.4881, 0.09889, -6.253, 0.4428, -6.265, 0.4428, -6.265, 0.5426, -6.253, 0.5426, -7.267, 0.4428, -7.267, 0.5426, -7.255, 0.5426, -7.255, 0.4428, 0.5402, 0.08292, 0.5402, 0.0832, 0.4104, 0.08319, 0.4104, 0.08292, 0.3854, 0.0989, 0.3854, 0.09911, 0.4871, 0.09911, 0.4871, 0.09889, 0.5414, 0.08292, 0.5414, 0.0832, 0.5402, 0.0832, 0.5402, 0.08292, 0.5414, 0.08402, 0.5414, 0.08374, 0.5402, 0.08374, 0.5402, 0.08402, 0.175, 0.1002, 0.07406, 0.1002, 0.07406, 0.09996, 0.175, 0.09996, -6.886, 0.4428, -6.886, 0.5426, -6.912, 0.5426, -6.911, 0.4428, -7.267, 0.4428, -7.267, 0.5426, -7.279, 0.5426, -7.278, 0.4428, 0.3854, 0.09976, 0.3854, 0.09954, 0.4871, 0.09954, 0.4871, 0.09975, -6.253, 0.4428, -6.242, 0.4428, -6.242, 0.5426, -6.253, 0.5426, -5.96, 0.4428, -5.958, 0.5426, -5.986, 0.5426, -5.989, 0.4428, 0.4871, 0.09975, 0.4871, 0.09954, 0.4881, 0.09954, 0.4881, 0.09975, 0.5402, 0.08402, 0.5402, 0.08374, 0.4104, 0.08375, 0.4104, 0.08402, 0.01978, 0.08455, 0.1487, 0.08454, 0.1487, 0.08429, 0.01978, 0.0843, -6.934, 0.4428, -6.936, 0.5426, -6.972, 0.5426, -6.97, 0.4428, 0.4871, 0.1999, 0.4871, 0.1006, 0.3854, 0.1006, 0.3854, 0.1999, 0.1773, 0.1999, 0.1773, 0.1006, 0.1763, 0.1006, 0.1763, 0.1999, -4.329, 0.5432, -4.329, 0.443, -3.506, 0.443, -3.506, 0.5432, 0.3854, 0.1999, 0.3854, 0.1006, 0.3845, 0.1006, 0.3845, 0.1999, -5.873, 0.4428, -5.871, 0.5426, -5.915, 0.5426, -5.917, 0.4428, 0.4881, 0.1999, 0.489, 0.1999, 0.489, 0.1006, 0.4881, 0.1006, -6.44, 0.4428, -6.373, 0.4428, -6.373, 0.5426, -6.44, 0.5426, 0.282, 0.1004, 0.3834, 0.1004, 0.3836, 0.1006, 0.2818, 0.1006, 0.5414, 0.08508, 0.5414, 0.08402, 0.5402, 0.08402, 0.5402, 0.08508, 0.4104, 0.2119, 0.4104, 0.08508, 0.5402, 0.08508, 0.5402, 0.2119, 0.28, 0.1999, 0.28, 0.1006, 0.1773, 0.1006, 0.1773, 0.1999, -4.363, 0.5432, 3.958, 0.5432, 3.961, 0.443, -4.36, 0.443, 0.1754, 0.1999, 0.1754, 0.1006, 0.07362, 0.1006, 0.07362, 0.1999, -5.539, 0.4428, -5.538, 0.5426, -5.564, 0.5426, -5.564, 0.4428, -7.29, 0.4428, -7.29, 0.5426, -7.335, 0.5426, -7.335, 0.4428, 0.1754, 0.1999, 0.1763, 0.1999, 0.1763, 0.1006, 0.1754, 0.1006, -8.033, 0.5426, -8.105, 0.5426, -8.104, 0.4428, -8.032, 0.4428, -6.97, 0.4428, -6.972, 0.5426, -7.006, 0.5426, -7.003, 0.4428, 0.1754, 0.1006, 0.07362, 0.1006, 0.07384, 0.1004, 0.1752, 0.1004, 0.1492, 0.2119, 0.1492, 0.0851, 0.2804, 0.08509, 0.2804, 0.2119, 0.4871, 0.1006, 0.4871, 0.09975, 0.4881, 0.09975, 0.4881, 0.1006, 0.2809, 0.1999, 0.2809, 0.1006, 0.28, 0.1006, 0.28, 0.1999, 0.1773, 0.1006, 0.1773, 0.09975, 0.28, 0.09975, 0.28, 0.1006])
me_cube_000.materials.append(mat_cardboard_flat)
me_cube_000.materials.append(mat_cardboard_rim)
me_cube_000.use_remesh_preserve_volume = False
me_cube_000.use_remesh_preserve_attributes = False
me_cube_000.use_mirror_vertex_groups = False
me_cube_000.update()
me_plane_001 = bpy.data.meshes.new('Plane.001')
me_plane_001.from_pydata([(1.0, -1.0, 0.0), (-1.0, -1.0, 0.0), (1.0, 1.0, 0.0), (-1.0, 1.0, 0.0)], [], [(2, 3, 1, 0)])
me_plane_001.materials.append(mat_material)
me_plane_001.use_remesh_preserve_volume = False
me_plane_001.use_remesh_preserve_attributes = False
me_plane_001.use_mirror_vertex_groups = False
me_plane_001.update()
me_plane_002 = bpy.data.meshes.new('Plane.002')
me_plane_002.from_pydata([(-1.768, 0.02139, 1.768), (-1.768, 0.02139, -1.768), (1.768, 0.02139, 1.768), (1.768, 0.02139, -1.768)], [(0, 1), (2, 3), (3, 1), (0, 2)], [])
me_plane_002.materials.append(None)
me_plane_002.use_remesh_preserve_volume = False
me_plane_002.use_remesh_preserve_attributes = False
me_plane_002.use_mirror_vertex_groups = False
me_plane_002.update()
me_circle = bpy.data.meshes.new('Circle')
me_circle.from_pydata([(-1.776e-15, 0.3819, 0.0), (-5.69e-09, 0.3745, 0.0745), (-1.138e-08, 0.3528, 0.1461), (-2.276e-08, 0.3175, 0.2121), (-2.276e-08, 0.27, 0.27), (-2.276e-08, 0.2121, 0.3175), (-2.276e-08, 0.1461, 0.3528), (-2.276e-08, 0.0745, 0.3745), (-2.276e-08, 2.883e-08, 0.3819), (-2.276e-08, -0.0745, 0.3745), (-2.276e-08, -0.1461, 0.3528), (-2.276e-08, -0.2121, 0.3175), (-2.276e-08, -0.27, 0.27), (-2.276e-08, -0.3175, 0.2121), (-1.138e-08, -0.3528, 0.1461), (-5.69e-09, -0.3745, 0.0745), (1.263e-14, -0.3819, -1.244e-07), (5.69e-09, -0.3745, -0.0745), (1.138e-08, -0.3528, -0.1461), (2.276e-08, -0.3175, -0.2121), (2.276e-08, -0.27, -0.27), (2.276e-08, -0.2121, -0.3175), (2.276e-08, -0.1461, -0.3528), (2.276e-08, -0.0745, -0.3745), (2.276e-08, 3.687e-07, -0.3819), (2.276e-08, 0.0745, -0.3745), (2.276e-08, 0.1461, -0.3528), (2.276e-08, 0.2122, -0.3175), (2.276e-08, 0.27, -0.27), (2.276e-08, 0.3175, -0.2121), (1.138e-08, 0.3528, -0.1461), (5.69e-09, 0.3745, -0.0745)], [(1, 0), (2, 1), (3, 2), (4, 3), (5, 4), (6, 5), (7, 6), (8, 7), (9, 8), (10, 9), (11, 10), (12, 11), (13, 12), (14, 13), (15, 14), (16, 15), (17, 16), (18, 17), (19, 18), (20, 19), (21, 20), (22, 21), (23, 22), (24, 23), (25, 24), (26, 25), (27, 26), (28, 27), (29, 28), (30, 29), (31, 30), (31, 0)], [])
me_circle.materials.append(None)
me_circle.use_remesh_preserve_volume = False
me_circle.use_remesh_preserve_attributes = False
me_circle.use_mirror_vertex_groups = False
me_circle.update()
me_plane = bpy.data.meshes.new('Plane')
me_plane.from_pydata([(-0.0004451, 0.001005, -0.2595), (-0.0004451, 0.001005, 0.2591), (-0.0004449, 1.038, -0.5225), (-0.0004449, 1.038, 0.522), (-0.0004449, 1.038, 0.2591), (-0.0004449, 1.038, -0.2595), (-0.0004449, 1.559, -0.0002308), (-0.000445, 0.002627, -0.3862), (-0.000445, 0.06088, -0.3893), (-0.000445, 0.1146, -0.3995), (-0.000445, 0.1665, -0.4166), (-0.000445, 0.2157, -0.4403), (-0.0004449, 0.2614, -0.4702), (-0.0004449, 0.3029, -0.5058), (-0.0004449, 0.3393, -0.5466), (-0.0004449, 0.3701, -0.5917), (-0.0004449, 0.3947, -0.6405), (-0.0004449, 0.4127, -0.6921), (-0.0004449, 0.4239, -0.7456), (-0.0004449, 0.428, -0.8001), (-0.000445, 0.002627, -0.5671), (-0.000445, 0.03895, -0.5688), (-0.0004449, 0.0694, -0.5746), (-0.0004449, 0.09884, -0.5843), (-0.0004449, 0.1268, -0.5977), (-0.0004449, 0.1527, -0.6147), (-0.0004449, 0.1762, -0.6349), (-0.0004449, 0.1968, -0.658), (-0.0004449, 0.2143, -0.6836), (-0.0004449, 0.2282, -0.7113), (-0.0004449, 0.2385, -0.7406), (-0.0004449, 0.2448, -0.7709), (-0.0004449, 0.2471, -0.8018), (-0.0004449, 0.5016, -0.7994), (-0.0004449, 0.1735, -0.8025), (-0.0004449, 0.3376, -1.004), (-0.0004451, 0.002627, 0.3862), (-0.000445, 0.06088, 0.3893), (-0.000445, 0.1146, 0.3995), (-0.000445, 0.1665, 0.4166), (-0.000445, 0.2157, 0.4403), (-0.000445, 0.2614, 0.4702), (-0.000445, 0.3029, 0.5058), (-0.000445, 0.3393, 0.5466), (-0.000445, 0.3701, 0.5917), (-0.000445, 0.3947, 0.6405), (-0.000445, 0.4127, 0.6921), (-0.000445, 0.4239, 0.7456), (-0.000445, 0.428, 0.8001), (-0.0004451, 0.002627, 0.5671), (-0.0004451, 0.03895, 0.5688), (-0.0004451, 0.0694, 0.5746), (-0.0004451, 0.09884, 0.5843), (-0.0004451, 0.1268, 0.5977), (-0.0004451, 0.1527, 0.6147), (-0.0004451, 0.1762, 0.6349), (-0.0004451, 0.1968, 0.658), (-0.0004451, 0.2143, 0.6836), (-0.0004451, 0.2282, 0.7113), (-0.0004451, 0.2385, 0.7406), (-0.0004451, 0.2448, 0.7709), (-0.0004451, 0.2471, 0.8018), (-0.000445, 0.5016, 0.7994), (-0.0004451, 0.1735, 0.8025), (-0.000445, 0.3376, 1.004), (-0.1911, 0.002627, 1.788e-07), (-0.1941, 0.06088, 1.639e-07), (-0.2043, 0.1146, 1.49e-07), (-0.2214, 0.1665, 1.192e-07), (-0.2451, 0.2157, 1.043e-07), (-0.275, 0.2614, 8.941e-08), (-0.3107, 0.3029, 8.941e-08), (-0.3514, 0.3393, 5.96e-08), (-0.3966, 0.3701, 5.96e-08), (-0.4453, 0.3947, 0.0), (-0.4969, 0.4127, 0.0), (-0.5504, 0.4239, 0.0), (-0.6049, 0.428, 0.0), (-0.3719, 0.002627, 1.192e-07), (-0.3737, 0.03895, 1.192e-07), (-0.3794, 0.0694, 1.192e-07), (-0.3891, 0.09884, 1.192e-07), (-0.4025, 0.1268, 1.192e-07), (-0.4195, 0.1527, 8.941e-08), (-0.4397, 0.1762, 8.941e-08), (-0.4628, 0.1968, 8.941e-08), (-0.4884, 0.2143, 8.941e-08), (-0.5161, 0.2282, 5.96e-08), (-0.5454, 0.2385, 5.96e-08), (-0.5757, 0.2448, 5.96e-08), (-0.6066, 0.2471, 5.96e-08), (-0.6042, 0.5016, -5.96e-08), (-0.6073, 0.1735, 5.96e-08), (-0.8088, 0.3376, 0.0), (0.1902, 0.002627, 2.682e-07), (0.1932, 0.06088, 2.533e-07), (0.2034, 0.1146, 2.384e-07), (0.2205, 0.1665, 2.086e-07), (0.2442, 0.2157, 1.937e-07), (0.2741, 0.2614, 2.086e-07), (0.3098, 0.3029, 1.788e-07), (0.3505, 0.3393, 1.788e-07), (0.3957, 0.3701, 1.788e-07), (0.4445, 0.3947, 1.788e-07), (0.496, 0.4127, 1.788e-07), (0.5495, 0.4239, 1.788e-07), (0.604, 0.428, 1.788e-07), (0.371, 0.002627, 2.98e-07), (0.3728, 0.03895, 2.98e-07), (0.3785, 0.0694, 2.98e-07), (0.3882, 0.09884, 2.98e-07), (0.4017, 0.1268, 2.98e-07), (0.4186, 0.1527, 2.384e-07), (0.4388, 0.1762, 2.086e-07), (0.462, 0.1968, 2.086e-07), (0.4876, 0.2143, 2.086e-07), (0.5152, 0.2282, 2.384e-07), (0.5445, 0.2385, 2.384e-07), (0.5748, 0.2448, 2.384e-07), (0.6057, 0.2471, 2.384e-07), (0.6033, 0.5016, 1.788e-07), (0.6064, 0.1735, 2.98e-07), (0.8079, 0.3376, 2.98e-07)], [(0, 1), (4, 1), (5, 2), (4, 3), (5, 0), (2, 6), (6, 3), (7, 8), (8, 9), (9, 10), (10, 11), (11, 12), (12, 13), (13, 14), (14, 15), (15, 16), (16, 17), (17, 18), (18, 19), (20, 21), (21, 22), (22, 23), (23, 24), (24, 25), (25, 26), (26, 27), (27, 28), (28, 29), (29, 30), (30, 31), (31, 32), (7, 20), (19, 33), (32, 34), (33, 35), (34, 35), (36, 37), (37, 38), (38, 39), (39, 40), (40, 41), (41, 42), (42, 43), (43, 44), (44, 45), (45, 46), (46, 47), (47, 48), (49, 50), (50, 51), (51, 52), (52, 53), (53, 54), (54, 55), (55, 56), (56, 57), (57, 58), (58, 59), (59, 60), (60, 61), (36, 49), (48, 62), (61, 63), (62, 64), (63, 64), (65, 66), (66, 67), (67, 68), (68, 69), (69, 70), (70, 71), (71, 72), (72, 73), (73, 74), (74, 75), (75, 76), (76, 77), (78, 79), (79, 80), (80, 81), (81, 82), (82, 83), (83, 84), (84, 85), (85, 86), (86, 87), (87, 88), (88, 89), (89, 90), (65, 78), (77, 91), (90, 92), (91, 93), (92, 93), (94, 95), (95, 96), (96, 97), (97, 98), (98, 99), (99, 100), (100, 101), (101, 102), (102, 103), (103, 104), (104, 105), (105, 106), (107, 108), (108, 109), (109, 110), (110, 111), (111, 112), (112, 113), (113, 114), (114, 115), (115, 116), (116, 117), (117, 118), (118, 119), (94, 107), (106, 120), (119, 121), (120, 122), (121, 122)], [])
me_plane.materials.append(mat_wire)
me_plane.use_remesh_preserve_volume = False
me_plane.use_remesh_preserve_attributes = False
me_plane.use_mirror_vertex_groups = False
me_plane.update()
arm_armature = bpy.data.armatures.new('Armature')  # bones are not reproduced

# ---- objects
ob_cardboard = bpy.data.objects.new('Cardboard', me_cube_000)
ob_rig = bpy.data.objects.new('Rig', arm_armature)
ob_sun = bpy.data.objects.new('Sun', light_sun)
ob_plane = bpy.data.objects.new('Plane', me_plane_001)
ob_camera = bpy.data.objects.new('Camera', cam_camera)
ob_shp_master = bpy.data.objects.new('SHP Master', me_plane_002)
ob_shp_baffle = bpy.data.objects.new('SHP baffle', me_circle)
ob_shp_controler = bpy.data.objects.new('SHP Controler', me_plane)

# ---- transforms, parenting, visibility, modifiers, constraints
ob_cardboard.parent = ob_rig
ob_cardboard.matrix_parent_inverse = Matrix(((0.25, 0.0, 0.0, 0.75), (0.0, 0.25, 0.0, 0.0), (0.0, 0.0, 0.25, 0.0), (0.0, 0.0, 0.0, 1.0)))
ob_cardboard.location = (0.0, 0.0, 0.0)
ob_cardboard.lineart.crease_threshold = 0.0
_vg = ob_cardboard.vertex_groups.new(name='Right')
for _i, _w in zip([2, 3, 4, 5, 10, 11, 14, 15, 58, 59, 62, 63, 84, 85, 86, 87, 88, 89, 90, 91, 126, 127, 128, 129, 130, 131, 132, 133, 134, 135, 137, 138, 177, 178, 181, 182, 200, 201, 202, 203, 204, 205, 206, 207], [1.0, 1.0, 1.0, 0.5, 1.0, 1.0, 1.0, 1.0, 1.0, 1.0, 1.0, 1.0, 1.0, 1.0, 0.25, 1.0, 0.75, 0.75, 1.0, 1.0, 0.0, 0.0, 1.0, 1.0, 0.5, 1.0, 0.0, 0.0, 1.0, 1.0, 0.0, 1.0, 1.0, 1.0, 1.0, 1.0, 0.25, 1.0, 1.0, 1.0, 1.0, 0.75, 1.0, 1.0]): _vg.add([_i], _w, 'REPLACE')
_vg = ob_cardboard.vertex_groups.new(name='baffle.R')
for _i, _w in zip([0, 1, 2, 3, 4, 5, 6, 7, 8, 9, 10, 11, 12, 13, 14, 15, 58, 59, 62, 63, 84, 85, 86, 87, 88, 89, 90, 91], [1.0, 1.0, 1.0, 1.0, 1.0, 0.5, 1.0, 1.0, 1.0, 1.0, 0.0, 1.0, 1.0, 1.0, 1.0, 1.0, 1.0, 1.0, 1.0, 1.0, 1.0, 1.0, 0.75, 1.0, 0.25, 0.25, 1.0, 1.0]): _vg.add([_i], _w, 'REPLACE')
_vg = ob_cardboard.vertex_groups.new(name='Left')
for _i, _w in zip([20, 23, 24, 25, 26, 29, 30, 31, 32, 33, 34, 35, 36, 41, 42, 43, 44, 45, 46, 47, 48, 49, 66, 67, 100, 101, 102, 103, 104, 105, 114, 115, 116, 117, 118, 119, 142, 143, 144, 145, 146, 147, 148, 149, 150, 151, 152, 155, 156, 159, 160, 161, 162, 163, 164, 166, 167, 168, 185, 186, 216, 217, 218, 219, 220, 221, 230, 231, 232, 233, 234, 235], [1.0, 1.0, 1.0, 1.0, 1.0, 1.0, 1.0, 1.0, 1.0, 1.0, 1.0, 1.0, 1.0, 1.0, 0.5, 1.0, 1.0, 1.0, 1.0, 1.0, 1.0, 1.0, 1.0, 1.0, 1.0, 1.0, 0.25, 1.0, 1.0, 1.0, 1.0, 1.0, 0.75, 1.0, 1.0, 1.0, 1.0, 0.0, 0.0, 1.0, 1.0, 1.0, 1.0, 0.0, 0.0, 1.0, 1.0, 1.0, 1.0, 0.0, 0.0, 1.0, 0.5, 0.0, 1.0, 1.0, 1.0, 1.0, 1.0, 1.0, 1.0, 1.0, 0.25, 1.0, 1.0, 1.0, 1.0, 1.0, 0.75, 1.0, 1.0, 1.0]): _vg.add([_i], _w, 'REPLACE')
_vg = ob_cardboard.vertex_groups.new(name='baffle.L')
for _i, _w in zip([20, 21, 22, 23, 24, 25, 26, 27, 28, 29, 30, 31, 32, 33, 34, 35, 36, 39, 40, 41, 42, 43, 44, 45, 46, 47, 48, 49, 66, 67, 100, 101, 102, 103, 104, 105, 114, 115, 116, 117, 118, 119], [0.0, 1.0, 1.0, 1.0, 1.0, 1.0, 1.0, 1.0, 1.0, 1.0, 1.0, 1.0, 1.0, 1.0, 1.0, 1.0, 1.0, 1.0, 1.0, 1.0, 0.5, 1.0, 0.0, 1.0, 1.0, 1.0, 1.0, 1.0, 1.0, 1.0, 1.0, 1.0, 0.75, 1.0, 1.0, 1.0, 1.0, 1.0, 0.25, 1.0, 1.0, 1.0]): _vg.add([_i], _w, 'REPLACE')
_vg = ob_cardboard.vertex_groups.new(name='Front')
for _i, _w in zip([10, 11, 14, 15, 16, 17, 18, 19, 31, 32, 35, 36, 37, 38, 44, 46, 52, 53, 56, 57, 60, 61, 64, 65, 68, 69, 70, 71, 92, 93, 94, 95, 96, 97, 98, 99, 120, 121, 122, 123, 124, 125, 136, 139, 140, 141, 153, 154, 157, 158, 165, 169, 170, 171, 172, 173, 174, 175, 176, 179, 180, 183, 184, 187, 208, 209, 210, 211, 212, 213, 214, 215, 236, 237, 238, 239], [1.0, 1.0, 1.0, 1.0, 1.0, 1.0, 1.0, 1.0, 1.0, 1.0, 1.0, 1.0, 1.0, 1.0, 1.0, 1.0, 1.0, 1.0, 1.0, 1.0, 1.0, 1.0, 0.5, 1.0, 1.0, 1.0, 1.0, 1.0, 1.0, 0.25, 1.0, 1.0, 0.75, 1.0, 1.0, 1.0, 1.0, 1.0, 1.0, 1.0, 1.0, 1.0, 1.0, 1.0, 1.0, 1.0, 1.0, 1.0, 1.0, 1.0, 1.0, 0.0, 0.0, 1.0, 1.0, 0.0, 0.0, 1.0, 1.0, 1.0, 1.0, 0.5, 1.0, 1.0, 1.0, 0.25, 1.0, 1.0, 0.75, 1.0, 1.0, 1.0, 1.0, 1.0, 1.0, 1.0]): _vg.add([_i], _w, 'REPLACE')
_vg = ob_cardboard.vertex_groups.new(name='baffle.Front')
for _i, _w in zip([16, 38, 50, 51, 52, 53, 54, 55, 56, 57, 60, 61, 64, 65, 92, 93, 94, 95, 96, 97, 98, 99], [0.0, 1.0, 1.0, 1.0, 1.0, 1.0, 1.0, 1.0, 1.0, 1.0, 1.0, 1.0, 0.5, 1.0, 1.0, 0.75, 1.0, 1.0, 0.25, 1.0, 1.0, 1.0]): _vg.add([_i], _w, 'REPLACE')
_vg = ob_cardboard.vertex_groups.new(name='Back')
for _i, _w in zip([14, 18, 70, 71, 72, 73, 74, 75, 76, 77, 78, 79, 106, 107, 108, 109, 110, 111, 112, 113, 120, 122, 187, 188, 189, 190, 191, 192, 193, 194, 195, 196, 197, 198, 199, 222, 223, 224, 225, 226, 227, 228, 229, 236], [1.0, 1.0, 1.0, 1.0, 1.0, 0.5, 1.0, 1.0, 1.0, 1.0, 0.0, 1.0, 0.25, 1.0, 1.0, 1.0, 1.0, 1.0, 1.0, 0.75, 1.0, 1.0, 1.0, 1.0, 0.5, 1.0, 1.0, 1.0, 1.0, 1.0, 1.0, 0.0, 0.0, 0.0, 0.0, 0.25, 1.0, 1.0, 1.0, 1.0, 1.0, 1.0, 0.75, 1.0]): _vg.add([_i], _w, 'REPLACE')
_vg = ob_cardboard.vertex_groups.new(name='baffle.Back')
for _i, _w in zip([14, 18, 70, 71, 72, 73, 74, 75, 76, 77, 78, 79, 80, 81, 82, 83, 106, 107, 108, 109, 110, 111, 112, 113], [1.0, 0.0, 1.0, 1.0, 1.0, 0.5, 1.0, 1.0, 1.0, 1.0, 1.0, 1.0, 1.0, 1.0, 1.0, 1.0, 0.75, 1.0, 1.0, 1.0, 1.0, 1.0, 1.0, 0.25]): _vg.add([_i], _w, 'REPLACE')
_vg = ob_cardboard.vertex_groups.new(name='baffle_bottom.R')
for _i, _w in zip([126, 127, 128, 129, 130, 131, 132, 133, 134, 135, 137, 138, 177, 178, 181, 182, 200, 201, 202, 203, 204, 205, 206, 207], [1.0, 1.0, 1.0, 1.0, 0.5, 1.0, 1.0, 1.0, 1.0, 1.0, 1.0, 1.0, 0.0, 1.0, 1.0, 1.0, 0.75, 1.0, 1.0, 1.0, 1.0, 0.25, 1.0, 1.0]): _vg.add([_i], _w, 'REPLACE')
_vg = ob_cardboard.vertex_groups.new(name='baffle_bottom.L')
for _i, _w in zip([142, 143, 144, 145, 146, 147, 148, 149, 150, 151, 152, 155, 156, 159, 160, 161, 162, 163, 164, 166, 167, 168, 185, 186, 216, 217, 218, 219, 220, 221, 230, 231, 232, 233, 234, 235], [0.0, 1.0, 1.0, 1.0, 1.0, 1.0, 1.0, 1.0, 1.0, 1.0, 1.0, 1.0, 1.0, 1.0, 1.0, 1.0, 0.5, 1.0, 1.0, 1.0, 1.0, 1.0, 1.0, 1.0, 1.0, 1.0, 0.75, 1.0, 1.0, 1.0, 1.0, 1.0, 0.25, 1.0, 1.0, 1.0]): _vg.add([_i], _w, 'REPLACE')
_vg = ob_cardboard.vertex_groups.new(name='baffle_bottom.Front')
for _i, _w in zip([121, 136, 139, 154, 169, 170, 171, 172, 173, 174, 175, 176, 179, 180, 183, 184, 208, 209, 210, 211, 212, 213, 214, 215], [1.0, 1.0, 1.0, 0.0, 1.0, 1.0, 1.0, 1.0, 1.0, 1.0, 1.0, 1.0, 1.0, 1.0, 0.5, 1.0, 1.0, 0.75, 1.0, 1.0, 0.25, 1.0, 1.0, 1.0]): _vg.add([_i], _w, 'REPLACE')
_vg = ob_cardboard.vertex_groups.new(name='baffle_bottom.Back')
for _i, _w in zip([120, 122, 187, 188, 189, 190, 191, 192, 193, 194, 195, 196, 197, 198, 199, 222, 223, 224, 225, 226, 227, 228, 229, 236], [1.0, 0.0, 1.0, 1.0, 0.5, 1.0, 1.0, 1.0, 1.0, 1.0, 1.0, 1.0, 1.0, 1.0, 1.0, 0.75, 1.0, 1.0, 1.0, 1.0, 1.0, 1.0, 0.35, 1.0]): _vg.add([_i], _w, 'REPLACE')
_m = ob_cardboard.modifiers.new('Armature', 'ARMATURE')
_m.object = ob_rig
_m.use_bone_envelopes = True
_m = ob_cardboard.modifiers.new('Bevel', 'BEVEL')
_m.width = 0.004
_m.width_pct = 0.004
_m.limit_method = 'NONE'
_m.spread = 0.0
ob_rig.location = (-3.0, 0.0, 0.0)
ob_rig.scale = (4.0, 4.0, 4.0)
ob_rig.lineart.crease_threshold = 0.0
ob_sun.location = (-9.686, 3.238, 11.06)
ob_sun.rotation_euler = (-0.6382, -1.033, -0.06019)
ob_sun.lineart.crease_threshold = 0.0
ob_plane.location = (0.0, 0.0, 0.0)
ob_plane.rotation_euler = (0.0, -0.0, -1.571)
ob_plane.scale = (55.13, 55.13, 55.13)
ob_plane.lineart.crease_threshold = 0.0
ob_camera.location = (-12.03, -14.64, 14.05)
ob_camera.rotation_euler = (1.029, 0.006948, -0.667)
ob_camera.scale = (1.0, 1.0, 1.0)
ob_camera.lineart.crease_threshold = 0.0
ob_shp_master.location = (0.0, 0.0, 0.0)
ob_shp_master.rotation_euler = (1.571, 7.55e-08, 1.571)
ob_shp_master.scale = (2.0, 2.0, 2.0)
ob_shp_master.lineart.crease_threshold = 0.0
ob_shp_baffle.location = (-2.001, -5.04e-07, 3.977)
ob_shp_baffle.rotation_euler = (0.0, -0.0, 1.571)
ob_shp_baffle.scale = (1.944, 1.944, 1.944)
ob_shp_baffle.lineart.crease_threshold = 0.0
ob_shp_controler.location = (0.0, 0.0, 3.878)
ob_shp_controler.rotation_euler = (1.571, -0.0, 1.571)
ob_shp_controler.scale = (1.995, 1.995, 1.995)
ob_shp_controler.lineart.crease_threshold = 0.0

# ---- collection membership
col_collection_1.objects.link(ob_cardboard)
col_collection_2.objects.link(ob_rig)
col_collection_3.objects.link(ob_sun)
col_collection_3.objects.link(ob_plane)
col_collection_3.objects.link(ob_camera)
col_collection_20.objects.link(ob_shp_master)
col_collection_20.objects.link(ob_shp_baffle)
col_collection_20.objects.link(ob_shp_controler)

# ---- scene / render settings (as saved in the file)
scene.camera = ob_camera
scene.frame_start = 1; scene.frame_end = 1; scene.frame_set(1)
scene.render.engine = 'BLENDER_EEVEE_NEXT'
scene.render.image_settings.color_mode = 'RGB'
scene.render.image_settings.compression = 90
scene.render.dither_intensity = 0.0
scene.render.bake_margin = 2
scene.render.bake_bias = 0.0
scene.cycles.use_denoising = False
scene.cycles.samples = 10
scene.cycles.sampling_pattern = 'TABULATED_SOBOL'
scene.cycles.light_sampling_threshold = 0.0
scene.cycles.use_adaptive_sampling = False
scene.cycles.use_light_tree = False
scene.cycles.blur_glossy = 0.0
scene.cycles.volume_bounces = 1
scene.cycles.pixel_filter_type = 'GAUSSIAN'
scene.cycles.sample_clamp_indirect = 0.0
scene.view_settings.view_transform = 'Standard'
bpy.context.view_layer.update()
